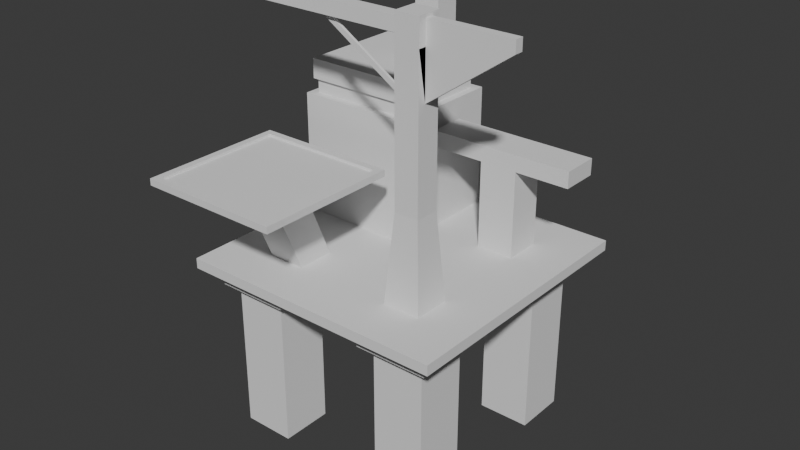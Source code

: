 # Source: OilRig.blend  (saved by Blender 4.1.23; exported with 4.5.12 LTS)
import bpy
from mathutils import Matrix  # noqa: F401  (used for matrix-valued properties, if any)

bpy.ops.wm.read_factory_settings(use_empty=True)
scene = bpy.context.scene
scene.name = 'Scene'

# ---- collections
col_collection = bpy.data.collections.new('Collection'); scene.collection.children.link(col_collection)

# ---- world
world_world = bpy.data.worlds.new('World'); scene.world = world_world
world_world.use_nodes = True; world_world.node_tree.nodes.clear()
_N = world_world.node_tree.nodes; _L = world_world.node_tree.links
n0 = _N.new('ShaderNodeOutputWorld'); n0.name = 'World Output'; n0.location = (300, 300)
n1 = _N.new('ShaderNodeBackground'); n1.name = 'Background'; n1.location = (10, 300)
n1.inputs[0].default_value = (0.05088, 0.05088, 0.05088, 1.0)
_L.new(n1.outputs[0], n0.inputs[0])
n0.is_active_output = True
world_world.color = (0.05088, 0.05088, 0.05088)
world_world.use_sun_shadow = False
world_world.sun_shadow_jitter_overblur = 0.0

# ---- meshes
me_cube_001 = bpy.data.meshes.new('Cube.001')
me_cube_001.from_pydata([(-1.0, -1.0, 0.001487), (-1.0, -1.0, 0.07809), (-1.0, 1.0, 0.001487), (-1.0, 1.0, 0.07809), (1.0, -1.0, 0.001487), (1.0, -1.0, 0.07809), (1.0, 1.0, 0.001487), (1.0, 1.0, 0.07809), (-1.0, 0.0, 0.001487), (0.0, 1.0, 0.001487), (1.0, 0.0, 0.001487), (0.0, -1.0, 0.001487), (0.0, 0.0, 0.001487), (0.3363, -0.3363, 0.001487), (0.8762, -0.3363, 0.001487), (0.8762, -0.8762, 0.001487), (0.3363, -0.8762, 0.001487), (-0.8762, -0.3363, 0.001487), (-0.3363, -0.3363, 0.001487), (-0.3363, -0.8762, 0.001487), (-0.8762, -0.8762, 0.001487), (-0.8762, 0.8762, 0.001487), (-0.3363, 0.8762, 0.001487), (-0.3363, 0.3363, 0.001487), (-0.8762, 0.3363, 0.001487), (0.3363, 0.8762, 0.001487), (0.8762, 0.8762, 0.001487), (0.8762, 0.3363, 0.001487), (0.3363, 0.3363, 0.001487), (0.8762, -0.3363, -0.1326), (0.3363, -0.3363, -0.1326), (0.3363, -0.8762, -0.1326), (0.8762, -0.8762, -0.1326), (-0.3363, -0.3363, -0.1326), (-0.8762, -0.3363, -0.1326), (-0.8762, -0.8762, -0.1326), (-0.3363, -0.8762, -0.1326), (-0.3363, 0.8762, -0.1326), (-0.8762, 0.8762, -0.1326), (-0.8762, 0.3363, -0.1326), (-0.3363, 0.3363, -0.1326), (0.8762, 0.8762, -0.1326), (0.3363, 0.8762, -0.1326), (0.3363, 0.3363, -0.1326), (0.8762, 0.3363, -0.1326), (-1.0, 0.0, 0.07809), (0.0, 1.0, 0.07809), (1.0, 0.0, 0.07809), (0.0, -1.0, 0.07809), (0.0, 0.0, 0.07809), (-0.06073, 0.9393, 0.07809), (-0.9393, 0.9393, 0.07809), (-0.9393, 0.06073, 0.07809), (-0.06073, 0.06073, 0.07809), (-0.9393, 0.9393, 0.9808), (-0.06073, 0.9393, 0.9808), (-0.06073, 0.06073, 0.9808), (-0.9393, 0.06073, 0.9808), (-0.3619, -0.3619, 0.07809), (-0.6381, -0.3619, 0.07809), (-0.6381, -0.6381, 0.07809), (-0.3619, -0.6381, 0.07809), (0.6381, -0.3619, 0.07809), (0.3619, -0.3619, 0.07809), (0.3619, -0.6381, 0.07809), (0.6381, -0.6381, 0.07809), (0.6381, 0.6381, 0.07809), (0.3619, 0.6381, 0.07809), (0.3619, 0.3619, 0.07809), (0.6381, 0.3619, 0.07809), (-0.6381, -0.6213, 0.7175), (-0.3619, -0.6213, 0.7175), (-0.3619, -0.8975, 0.7175), (-0.6381, -0.8975, 0.7175), (0.3619, 0.6381, 0.7175), (0.6381, 0.6381, 0.7175), (0.6381, 0.3619, 0.7175), (0.3619, 0.3619, 0.7175), (-1.027, -0.2328, 0.7175), (0.02661, -0.2328, 0.7175), (0.02661, -1.286, 0.7175), (-1.027, -1.286, 0.7175), (-1.027, -0.2328, 0.7657), (0.02661, -0.2328, 0.7657), (0.02661, -1.286, 0.7657), (-1.027, -1.286, 0.7657), (-0.8801, 0.8801, 0.9808), (-0.1199, 0.8801, 0.9808), (-0.1199, 0.1199, 0.9808), (-0.8801, 0.1199, 0.9808), (-0.8801, 0.8801, 1.085), (-0.1199, 0.8801, 1.085), (-0.1199, 0.1199, 1.085), (-0.8801, 0.1199, 1.085), (-0.9033, 0.9033, 1.085), (-0.09674, 0.9033, 1.085), (-0.09674, 0.09674, 1.085), (-0.9033, 0.09674, 1.085), (-0.9033, 0.9033, 1.232), (-0.09674, 0.9033, 1.232), (-0.09674, 0.09674, 1.232), (-0.9033, 0.09674, 1.232), (-0.03686, 0.6381, 0.7175), (1.037, 0.6381, 0.7175), (1.037, 0.3619, 0.7175), (-0.03686, 0.3619, 0.7175), (-0.03686, 0.6381, 0.8367), (1.037, 0.6381, 0.8367), (1.037, 0.3619, 0.8367), (-0.03686, 0.3619, 0.8367), (0.4102, -0.4102, 1.78), (0.5898, -0.4102, 1.78), (0.5898, -0.5898, 1.78), (0.4102, -0.5898, 1.78), (0.4102, -0.4102, 1.78), (0.5898, -0.4102, 1.78), (0.5898, -0.5898, 1.78), (0.4102, -0.5898, 1.78), (0.4102, -0.4102, 1.78), (0.5898, -0.4102, 1.78), (0.5898, -0.5898, 1.78), (0.4102, -0.5898, 1.78), (0.4102, -0.4102, 1.969), (0.5898, -0.4102, 1.969), (0.5898, -0.5898, 1.969), (0.4102, -0.5898, 1.969), (0.4102, -0.4525, 1.824), (0.4102, -0.5475, 1.824), (0.4102, -0.4525, 1.924), (0.4102, -0.5475, 1.924), (-0.7552, -0.4525, 1.824), (-0.7552, -0.5475, 1.824), (-0.7552, -0.4525, 1.924), (-0.7552, -0.5475, 1.924), (-0.155, -0.4905, 1.824), (-0.155, -0.5095, 1.824), (-0.19, -0.4905, 1.824), (-0.19, -0.5095, 1.824), (-0.1631, -0.4905, 1.823), (-0.1631, -0.5095, 1.823), (-0.1818, -0.4905, 1.793), (-0.1818, -0.5095, 1.793), (0.4398, -0.4905, 1.441), (0.4398, -0.5095, 1.441), (0.4211, -0.4905, 1.411), (0.4211, -0.5095, 1.411), (-0.4065, 0.8038, 1.232), (-0.2085, 0.8038, 1.232), (-0.2085, 0.6058, 1.232), (-0.4065, 0.6058, 1.232), (-0.4065, 0.8038, 1.921), (-0.2085, 0.8038, 1.921), (-0.2085, 0.6058, 1.921), (-0.4065, 0.6058, 1.921), (-0.3714, 0.7686, 1.921), (-0.2437, 0.7686, 1.921), (-0.2437, 0.6409, 1.921), (-0.3714, 0.6409, 1.921), (-0.3714, 0.7686, 1.358), (-0.2437, 0.7686, 1.358), (-0.2437, 0.6409, 1.358), (-0.3714, 0.6409, 1.358), (-0.9774, -0.282, 0.7657), (-0.02263, -0.282, 0.7657), (-0.02263, -1.237, 0.7657), (-0.9774, -1.237, 0.7657), (-0.9774, -0.282, 0.7473), (-0.02263, -0.282, 0.7473), (-0.02263, -1.237, 0.7473), (-0.9774, -1.237, 0.7473), (0.8762, -0.3363, -0.1326), (0.7995, -0.4129, -0.192), (0.4129, -0.4129, -0.192), (0.3363, -0.3363, -0.1326), (0.4129, -0.7995, -0.192), (0.3363, -0.8762, -0.1326), (0.8762, -0.8762, -0.1326), (0.7995, -0.7995, -0.192), (-0.3363, -0.3363, -0.1326), (-0.4129, -0.4129, -0.192), (-0.7995, -0.4129, -0.192), (-0.8762, -0.3363, -0.1326), (-0.7995, -0.7995, -0.192), (-0.8762, -0.8762, -0.1326), (-0.3363, -0.8762, -0.1326), (-0.4129, -0.7995, -0.192), (-0.3363, 0.8762, -0.1326), (-0.4129, 0.7995, -0.192), (-0.7995, 0.7995, -0.192), (-0.8762, 0.8762, -0.1326), (-0.7995, 0.4129, -0.192), (-0.8762, 0.3363, -0.1326), (-0.3363, 0.3363, -0.1326), (-0.4129, 0.4129, -0.192), (0.8762, 0.8762, -0.1326), (0.7995, 0.7995, -0.192), (0.4129, 0.7995, -0.192), (0.3363, 0.8762, -0.1326), (0.4129, 0.4129, -0.192), (0.3363, 0.3363, -0.1326), (0.8762, 0.3363, -0.1326), (0.7995, 0.4129, -0.192), (-0.5, 0.9393, 0.07809), (-0.9393, 0.5, 0.07809), (-0.5, 0.9393, 0.9808), (-0.9393, 0.5, 0.9808), (-0.9393, 0.9393, 0.5295), (-0.06073, 0.9393, 0.5295), (-0.9393, 0.06073, 0.5295), (-0.9393, 0.5, 0.5295), (-0.5, 0.9393, 0.5295), (-0.2804, 0.9393, 0.07809), (-0.9393, 0.7196, 0.07809), (-0.2804, 0.9393, 0.9808), (-0.9393, 0.7196, 0.9808), (-0.9393, 0.9393, 0.7551), (-0.06073, 0.9393, 0.3038), (-0.9393, 0.06073, 0.3038), (-0.7196, 0.9393, 0.07809), (-0.9393, 0.2804, 0.07809), (-0.7196, 0.9393, 0.9808), (-0.9393, 0.2804, 0.9808), (-0.9393, 0.9393, 0.3038), (-0.06073, 0.9393, 0.7551), (-0.9393, 0.06073, 0.7551), (-0.9393, 0.5, 0.7551), (-0.9393, 0.5, 0.3038), (-0.9393, 0.7196, 0.5295), (-0.9393, 0.2804, 0.5295), (-0.5, 0.9393, 0.7551), (-0.5, 0.9393, 0.3038), (-0.2804, 0.9393, 0.5295), (-0.7196, 0.9393, 0.5295), (-0.7196, 0.9393, 0.3038), (-0.2804, 0.9393, 0.3038), (-0.2804, 0.9393, 0.7551), (-0.9393, 0.2804, 0.3038), (-0.9393, 0.7196, 0.3038), (-0.9393, 0.7196, 0.7551), (-0.9393, 0.2804, 0.7551), (-0.7196, 0.9393, 0.7551), (-0.8, 0.9393, 0.7785), (-0.8589, 0.9393, 0.7785), (-0.8589, 0.9393, 0.8314), (-0.8, 0.9393, 0.8314), (-0.9393, 0.2, 0.7785), (-0.9393, 0.1411, 0.7785), (-0.9393, 0.1411, 0.8314), (-0.9393, 0.2, 0.8314), (-0.9393, 0.6393, 0.7785), (-0.9393, 0.5803, 0.7785), (-0.9393, 0.5803, 0.8314), (-0.9393, 0.6393, 0.8314), (-0.9393, 0.6393, 0.4112), (-0.9393, 0.5803, 0.4112), (-0.9393, 0.5803, 0.4641), (-0.9393, 0.6393, 0.4641), (-0.9393, 0.2, 0.4112), (-0.9393, 0.1411, 0.4112), (-0.9393, 0.1411, 0.4641), (-0.9393, 0.2, 0.4641), (-0.3607, 0.9393, 0.7785), (-0.4197, 0.9393, 0.7785), (-0.4197, 0.9393, 0.8314), (-0.3607, 0.9393, 0.8314), (-0.3607, 0.9393, 0.4112), (-0.4197, 0.9393, 0.4112), (-0.4197, 0.9393, 0.4641), (-0.3607, 0.9393, 0.4641), (-0.8, 0.9393, 0.4112), (-0.8589, 0.9393, 0.4112), (-0.8589, 0.9393, 0.4641), (-0.8, 0.9393, 0.4641), (-0.5803, 0.9393, 0.4112), (-0.6393, 0.9393, 0.4112), (-0.6393, 0.9393, 0.4641), (-0.5803, 0.9393, 0.4641), (-0.5803, 0.9393, 0.2275), (-0.6393, 0.9393, 0.2275), (-0.6393, 0.9393, 0.2804), (-0.5803, 0.9393, 0.2804), (-0.8, 0.9393, 0.2275), (-0.8589, 0.9393, 0.2275), (-0.8589, 0.9393, 0.2804), (-0.8, 0.9393, 0.2804), (-0.1411, 0.9393, 0.4112), (-0.2, 0.9393, 0.4112), (-0.2, 0.9393, 0.4641), (-0.1411, 0.9393, 0.4641), (-0.1411, 0.9393, 0.2275), (-0.2, 0.9393, 0.2275), (-0.2, 0.9393, 0.2804), (-0.1411, 0.9393, 0.2804), (-0.3607, 0.9393, 0.2275), (-0.4197, 0.9393, 0.2275), (-0.4197, 0.9393, 0.2804), (-0.3607, 0.9393, 0.2804), (-0.1411, 0.9393, 0.7785), (-0.2, 0.9393, 0.7785), (-0.2, 0.9393, 0.8314), (-0.1411, 0.9393, 0.8314), (-0.1411, 0.9393, 0.5948), (-0.2, 0.9393, 0.5948), (-0.2, 0.9393, 0.6478), (-0.1411, 0.9393, 0.6478), (-0.3607, 0.9393, 0.5948), (-0.4197, 0.9393, 0.5948), (-0.4197, 0.9393, 0.6478), (-0.3607, 0.9393, 0.6478), (-0.9393, 0.4197, 0.4112), (-0.9393, 0.3607, 0.4112), (-0.9393, 0.3607, 0.4641), (-0.9393, 0.4197, 0.4641), (-0.9393, 0.4197, 0.2275), (-0.9393, 0.3607, 0.2275), (-0.9393, 0.3607, 0.2804), (-0.9393, 0.4197, 0.2804), (-0.9393, 0.2, 0.2275), (-0.9393, 0.1411, 0.2275), (-0.9393, 0.1411, 0.2804), (-0.9393, 0.2, 0.2804), (-0.9393, 0.8589, 0.4112), (-0.9393, 0.8, 0.4112), (-0.9393, 0.8, 0.4641), (-0.9393, 0.8589, 0.4641), (-0.9393, 0.8589, 0.2275), (-0.9393, 0.8, 0.2275), (-0.9393, 0.8, 0.2804), (-0.9393, 0.8589, 0.2804), (-0.9393, 0.6393, 0.2275), (-0.9393, 0.5803, 0.2275), (-0.9393, 0.5803, 0.2804), (-0.9393, 0.6393, 0.2804), (-0.9393, 0.8589, 0.7785), (-0.9393, 0.8, 0.7785), (-0.9393, 0.8, 0.8314), (-0.9393, 0.8589, 0.8314), (-0.9393, 0.8589, 0.5948), (-0.9393, 0.8, 0.5948), (-0.9393, 0.8, 0.6478), (-0.9393, 0.8589, 0.6478), (-0.9393, 0.6393, 0.5948), (-0.9393, 0.5803, 0.5948), (-0.9393, 0.5803, 0.6478), (-0.9393, 0.6393, 0.6478), (-0.9393, 0.4197, 0.7785), (-0.9393, 0.3607, 0.7785), (-0.9393, 0.3607, 0.8314), (-0.9393, 0.4197, 0.8314), (-0.9393, 0.4197, 0.5948), (-0.9393, 0.3607, 0.5948), (-0.9393, 0.3607, 0.6478), (-0.9393, 0.4197, 0.6478), (-0.9393, 0.2, 0.5948), (-0.9393, 0.1411, 0.5948), (-0.9393, 0.1411, 0.6478), (-0.9393, 0.2, 0.6478), (-0.5803, 0.9393, 0.7785), (-0.6393, 0.9393, 0.7785), (-0.6393, 0.9393, 0.8314), (-0.5803, 0.9393, 0.8314), (-0.5803, 0.9393, 0.5948), (-0.6393, 0.9393, 0.5948), (-0.6393, 0.9393, 0.6478), (-0.5803, 0.9393, 0.6478), (-0.8, 0.9393, 0.5948), (-0.8589, 0.9393, 0.5948), (-0.8589, 0.9393, 0.6478), (-0.8, 0.9393, 0.6478), (-0.8589, 0.9393, 0.7785), (-0.8, 0.9393, 0.7785), (-0.8, 0.9393, 0.8314), (-0.8589, 0.9393, 0.8314), (-0.9393, 0.1411, 0.7785), (-0.9393, 0.2, 0.7785), (-0.9393, 0.2, 0.8314), (-0.9393, 0.1411, 0.8314), (-0.9393, 0.5803, 0.7785), (-0.9393, 0.6393, 0.7785), (-0.9393, 0.6393, 0.8314), (-0.9393, 0.5803, 0.8314), (-0.9393, 0.5803, 0.4112), (-0.9393, 0.6393, 0.4112), (-0.9393, 0.6393, 0.4641), (-0.9393, 0.5803, 0.4641), (-0.9393, 0.1411, 0.4112), (-0.9393, 0.2, 0.4112), (-0.9393, 0.2, 0.4641), (-0.9393, 0.1411, 0.4641), (-0.4197, 0.9393, 0.7785), (-0.3607, 0.9393, 0.7785), (-0.3607, 0.9393, 0.8314), (-0.4197, 0.9393, 0.8314), (-0.4197, 0.9393, 0.4112), (-0.3607, 0.9393, 0.4112), (-0.3607, 0.9393, 0.4641), (-0.4197, 0.9393, 0.4641), (-0.8589, 0.9393, 0.4112), (-0.8, 0.9393, 0.4112), (-0.8, 0.9393, 0.4641), (-0.8589, 0.9393, 0.4641), (-0.6393, 0.9393, 0.4112), (-0.5803, 0.9393, 0.4112), (-0.5803, 0.9393, 0.4641), (-0.6393, 0.9393, 0.4641), (-0.6393, 0.9393, 0.2275), (-0.5803, 0.9393, 0.2275), (-0.5803, 0.9393, 0.2804), (-0.6393, 0.9393, 0.2804), (-0.8589, 0.9393, 0.2275), (-0.8, 0.9393, 0.2275), (-0.8, 0.9393, 0.2804), (-0.8589, 0.9393, 0.2804), (-0.2, 0.9393, 0.4112), (-0.1411, 0.9393, 0.4112), (-0.1411, 0.9393, 0.4641), (-0.2, 0.9393, 0.4641), (-0.2, 0.9393, 0.2275), (-0.1411, 0.9393, 0.2275), (-0.1411, 0.9393, 0.2804), (-0.2, 0.9393, 0.2804), (-0.4197, 0.9393, 0.2275), (-0.3607, 0.9393, 0.2275), (-0.3607, 0.9393, 0.2804), (-0.4197, 0.9393, 0.2804), (-0.2, 0.9393, 0.7785), (-0.1411, 0.9393, 0.7785), (-0.1411, 0.9393, 0.8314), (-0.2, 0.9393, 0.8314), (-0.2, 0.9393, 0.5948), (-0.1411, 0.9393, 0.5948), (-0.1411, 0.9393, 0.6478), (-0.2, 0.9393, 0.6478), (-0.4197, 0.9393, 0.5948), (-0.3607, 0.9393, 0.5948), (-0.3607, 0.9393, 0.6478), (-0.4197, 0.9393, 0.6478), (-0.9393, 0.3607, 0.4112), (-0.9393, 0.4197, 0.4112), (-0.9393, 0.4197, 0.4641), (-0.9393, 0.3607, 0.4641), (-0.9393, 0.3607, 0.2275), (-0.9393, 0.4197, 0.2275), (-0.9393, 0.4197, 0.2804), (-0.9393, 0.3607, 0.2804), (-0.9393, 0.1411, 0.2275), (-0.9393, 0.2, 0.2275), (-0.9393, 0.2, 0.2804), (-0.9393, 0.1411, 0.2804), (-0.9393, 0.8, 0.4112), (-0.9393, 0.8589, 0.4112), (-0.9393, 0.8589, 0.4641), (-0.9393, 0.8, 0.4641), (-0.9393, 0.8, 0.2275), (-0.9393, 0.8589, 0.2275), (-0.9393, 0.8589, 0.2804), (-0.9393, 0.8, 0.2804), (-0.9393, 0.5803, 0.2275), (-0.9393, 0.6393, 0.2275), (-0.9393, 0.6393, 0.2804), (-0.9393, 0.5803, 0.2804), (-0.9393, 0.8, 0.7785), (-0.9393, 0.8589, 0.7785), (-0.9393, 0.8589, 0.8314), (-0.9393, 0.8, 0.8314), (-0.9393, 0.8, 0.5948), (-0.9393, 0.8589, 0.5948), (-0.9393, 0.8589, 0.6478), (-0.9393, 0.8, 0.6478), (-0.9393, 0.5803, 0.5948), (-0.9393, 0.6393, 0.5948), (-0.9393, 0.6393, 0.6478), (-0.9393, 0.5803, 0.6478), (-0.9393, 0.3607, 0.7785), (-0.9393, 0.4197, 0.7785), (-0.9393, 0.4197, 0.8314), (-0.9393, 0.3607, 0.8314), (-0.9393, 0.3607, 0.5948), (-0.9393, 0.4197, 0.5948), (-0.9393, 0.4197, 0.6478), (-0.9393, 0.3607, 0.6478), (-0.9393, 0.1411, 0.5948), (-0.9393, 0.2, 0.5948), (-0.9393, 0.2, 0.6478), (-0.9393, 0.1411, 0.6478), (-0.6393, 0.9393, 0.7785), (-0.5803, 0.9393, 0.7785), (-0.5803, 0.9393, 0.8314), (-0.6393, 0.9393, 0.8314), (-0.6393, 0.9393, 0.5948), (-0.5803, 0.9393, 0.5948), (-0.5803, 0.9393, 0.6478), (-0.6393, 0.9393, 0.6478), (-0.8589, 0.9393, 0.5948), (-0.8, 0.9393, 0.5948), (-0.8, 0.9393, 0.6478), (-0.8589, 0.9393, 0.6478), (-0.8448, 0.9251, 0.7785), (-0.7858, 0.9251, 0.7785), (-0.7858, 0.9251, 0.8314), (-0.8448, 0.9251, 0.8314), (-0.9251, 0.1269, 0.7785), (-0.9251, 0.1859, 0.7785), (-0.9251, 0.1859, 0.8314), (-0.9251, 0.1269, 0.8314), (-0.9251, 0.5662, 0.7785), (-0.9251, 0.6251, 0.7785), (-0.9251, 0.6251, 0.8314), (-0.9251, 0.5662, 0.8314), (-0.9251, 0.5662, 0.4112), (-0.9251, 0.6251, 0.4112), (-0.9251, 0.6251, 0.4641), (-0.9251, 0.5662, 0.4641), (-0.9251, 0.1269, 0.4112), (-0.9251, 0.1859, 0.4112), (-0.9251, 0.1859, 0.4641), (-0.9251, 0.1269, 0.4641), (-0.4055, 0.9251, 0.7785), (-0.3465, 0.9251, 0.7785), (-0.3465, 0.9251, 0.8314), (-0.4055, 0.9251, 0.8314), (-0.4055, 0.9251, 0.4112), (-0.3465, 0.9251, 0.4112), (-0.3465, 0.9251, 0.4641), (-0.4055, 0.9251, 0.4641), (-0.8448, 0.9251, 0.4112), (-0.7858, 0.9251, 0.4112), (-0.7858, 0.9251, 0.4641), (-0.8448, 0.9251, 0.4641), (-0.6251, 0.9251, 0.4112), (-0.5662, 0.9251, 0.4112), (-0.5662, 0.9251, 0.4641), (-0.6251, 0.9251, 0.4641), (-0.6251, 0.9251, 0.2275), (-0.5662, 0.9251, 0.2275), (-0.5662, 0.9251, 0.2804), (-0.6251, 0.9251, 0.2804), (-0.8448, 0.9251, 0.2275), (-0.7858, 0.9251, 0.2275), (-0.7858, 0.9251, 0.2804), (-0.8448, 0.9251, 0.2804), (-0.1859, 0.9251, 0.4112), (-0.1269, 0.9251, 0.4112), (-0.1269, 0.9251, 0.4641), (-0.1859, 0.9251, 0.4641), (-0.1859, 0.9251, 0.2275), (-0.1269, 0.9251, 0.2275), (-0.1269, 0.9251, 0.2804), (-0.1859, 0.9251, 0.2804), (-0.4055, 0.9251, 0.2275), (-0.3465, 0.9251, 0.2275), (-0.3465, 0.9251, 0.2804), (-0.4055, 0.9251, 0.2804), (-0.1859, 0.9251, 0.7785), (-0.1269, 0.9251, 0.7785), (-0.1269, 0.9251, 0.8314), (-0.1859, 0.9251, 0.8314), (-0.1859, 0.9251, 0.5948), (-0.1269, 0.9251, 0.5948), (-0.1269, 0.9251, 0.6478), (-0.1859, 0.9251, 0.6478), (-0.4055, 0.9251, 0.5948), (-0.3465, 0.9251, 0.5948), (-0.3465, 0.9251, 0.6478), (-0.4055, 0.9251, 0.6478), (-0.9251, 0.3465, 0.4112), (-0.9251, 0.4055, 0.4112), (-0.9251, 0.4055, 0.4641), (-0.9251, 0.3465, 0.4641), (-0.9251, 0.3465, 0.2275), (-0.9251, 0.4055, 0.2275), (-0.9251, 0.4055, 0.2804), (-0.9251, 0.3465, 0.2804), (-0.9251, 0.1269, 0.2275), (-0.9251, 0.1859, 0.2275), (-0.9251, 0.1859, 0.2804), (-0.9251, 0.1269, 0.2804), (-0.9251, 0.7858, 0.4112), (-0.9251, 0.8448, 0.4112), (-0.9251, 0.8448, 0.4641), (-0.9251, 0.7858, 0.4641), (-0.9251, 0.7858, 0.2275), (-0.9251, 0.8448, 0.2275), (-0.9251, 0.8448, 0.2804), (-0.9251, 0.7858, 0.2804), (-0.9251, 0.5662, 0.2275), (-0.9251, 0.6251, 0.2275), (-0.9251, 0.6251, 0.2804), (-0.9251, 0.5662, 0.2804), (-0.9251, 0.7858, 0.7785), (-0.9251, 0.8448, 0.7785), (-0.9251, 0.8448, 0.8314), (-0.9251, 0.7858, 0.8314), (-0.9251, 0.7858, 0.5948), (-0.9251, 0.8448, 0.5948), (-0.9251, 0.8448, 0.6478), (-0.9251, 0.7858, 0.6478), (-0.9251, 0.5662, 0.5948), (-0.9251, 0.6251, 0.5948), (-0.9251, 0.6251, 0.6478), (-0.9251, 0.5662, 0.6478), (-0.9251, 0.3465, 0.7785), (-0.9251, 0.4055, 0.7785), (-0.9251, 0.4055, 0.8314), (-0.9251, 0.3465, 0.8314), (-0.9251, 0.3465, 0.5948), (-0.9251, 0.4055, 0.5948), (-0.9251, 0.4055, 0.6478), (-0.9251, 0.3465, 0.6478), (-0.9251, 0.1269, 0.5948), (-0.9251, 0.1859, 0.5948), (-0.9251, 0.1859, 0.6478), (-0.9251, 0.1269, 0.6478), (-0.6251, 0.9251, 0.7785), (-0.5662, 0.9251, 0.7785), (-0.5662, 0.9251, 0.8314), (-0.6251, 0.9251, 0.8314), (-0.6251, 0.9251, 0.5948), (-0.5662, 0.9251, 0.5948), (-0.5662, 0.9251, 0.6478), (-0.6251, 0.9251, 0.6478), (-0.8448, 0.9251, 0.5948), (-0.7858, 0.9251, 0.5948), (-0.7858, 0.9251, 0.6478), (-0.8448, 0.9251, 0.6478), (0.5898, -0.4102, 1.78), (0.5898, -0.5898, 1.78), (0.5898, -0.4102, 1.969), (0.5898, -0.5898, 1.969), (0.5898, -0.4102, 1.78), (0.5898, -0.5898, 1.78), (0.5898, -0.4102, 1.969), (0.5898, -0.5898, 1.969), (0.5898, -0.531, 1.441), (0.5898, -0.469, 1.441), (0.5898, -0.469, 1.944), (0.5898, -0.531, 1.944)], [], [(0, 1, 45, 3, 2, 8), (2, 3, 46, 7, 6, 9), (6, 7, 47, 5, 4, 10), (4, 5, 48, 1, 0, 11), (22, 23, 40, 37), (15, 16, 31, 32), (28, 25, 42, 43), (18, 19, 36, 33), (12, 10, 14, 13), (10, 4, 15, 14), (4, 11, 16, 15), (11, 12, 13, 16), (8, 12, 18, 17), (12, 11, 19, 18), (11, 0, 20, 19), (0, 8, 17, 20), (2, 9, 22, 21), (9, 12, 23, 22), (12, 8, 24, 23), (8, 2, 21, 24), (9, 6, 26, 25), (6, 10, 27, 26), (10, 12, 28, 27), (12, 9, 25, 28), (31, 30, 173, 175), (38, 37, 186, 189), (43, 42, 197, 199), (19, 20, 35, 36), (26, 27, 44, 41), (23, 24, 39, 40), (27, 28, 43, 44), (13, 14, 29, 30), (17, 18, 33, 34), (16, 13, 30, 31), (21, 22, 37, 38), (20, 17, 34, 35), (25, 26, 41, 42), (14, 15, 32, 29), (24, 21, 38, 39), (333, 334, 461, 462), (46, 3, 51, 218, 202, 211, 50), (3, 45, 52, 219, 203, 212, 51), (45, 49, 53, 52), (49, 46, 50, 53), (56, 55, 87, 88), (52, 53, 56, 57, 224, 208, 217), (53, 50, 216, 207, 223, 55, 56), (284, 281, 410, 411), (49, 45, 59, 58), (45, 1, 60, 59), (1, 48, 61, 60), (48, 49, 58, 61), (47, 49, 63, 62), (49, 48, 64, 63), (48, 5, 65, 64), (5, 47, 62, 65), (7, 46, 67, 66), (46, 49, 68, 67), (49, 47, 69, 68), (47, 7, 66, 69), (70, 73, 81, 78), (75, 74, 102, 103), (67, 68, 77, 74), (79, 78, 82, 83), (71, 70, 78, 79), (73, 72, 80, 81), (72, 71, 79, 80), (82, 85, 165, 162), (81, 80, 84, 85), (80, 79, 83, 84), (78, 81, 85, 82), (86, 89, 93, 90), (54, 214, 205, 221, 57, 89, 86), (55, 213, 204, 220, 54, 86, 87), (57, 56, 88, 89), (93, 92, 96, 97), (87, 86, 90, 91), (89, 88, 92, 93), (88, 87, 91, 92), (96, 95, 99, 100), (92, 91, 95, 96), (90, 93, 97, 94), (91, 90, 94, 95), (98, 101, 149, 146), (94, 97, 101, 98), (95, 94, 98, 99), (97, 96, 100, 101), (102, 105, 109, 106), (77, 76, 104, 105), (76, 75, 103, 104), (74, 77, 105, 102), (107, 106, 109, 108), (103, 102, 106, 107), (105, 104, 108, 109), (104, 103, 107, 108), (110, 113, 117, 114), (116, 115, 119, 120), (111, 110, 114, 115), (113, 112, 116, 117), (112, 111, 115, 116), (118, 121, 127, 126), (114, 117, 121, 118), (115, 114, 118, 119), (117, 116, 120, 121), (123, 122, 125, 124), (119, 118, 122, 123), (121, 120, 124, 125), (119, 123, 627, 625), (129, 128, 132, 133), (122, 118, 126, 128), (121, 125, 129, 127), (125, 122, 128, 129), (130, 131, 133, 132), (127, 129, 133, 131), (131, 130, 136, 137), (128, 126, 130, 132), (136, 134, 138, 140), (130, 126, 134, 136), (126, 127, 135, 134), (127, 131, 137, 135), (139, 141, 145, 143), (137, 136, 140, 141), (135, 137, 141, 139), (134, 135, 139, 138), (142, 143, 145, 144), (138, 139, 143, 142), (140, 138, 142, 144), (141, 140, 144, 145), (99, 98, 146, 147), (101, 100, 148, 149), (100, 99, 147, 148), (150, 153, 157, 154), (157, 156, 160, 161), (151, 150, 154, 155), (153, 152, 156, 157), (152, 151, 155, 156), (159, 158, 161, 160), (156, 155, 159, 160), (154, 157, 161, 158), (155, 154, 158, 159), (163, 162, 166, 167), (83, 82, 162, 163), (85, 84, 164, 165), (84, 83, 163, 164), (167, 166, 169, 168), (165, 164, 168, 169), (164, 163, 167, 168), (162, 165, 169, 166), (29, 32, 176, 170), (33, 36, 184, 178), (37, 40, 192, 186), (41, 44, 200, 194), (32, 31, 175, 176), (40, 39, 191, 192), (30, 29, 170, 173), (39, 38, 189, 191), (34, 33, 178, 181), (42, 41, 194, 197), (36, 35, 183, 184), (44, 43, 199, 200), (35, 34, 181, 183), (171, 172, 173, 170), (172, 174, 175, 173), (177, 171, 170, 176), (174, 177, 176, 175), (179, 180, 181, 178), (180, 182, 183, 181), (178, 184, 185, 179), (182, 185, 184, 183), (187, 188, 189, 186), (188, 190, 191, 189), (186, 192, 193, 187), (192, 191, 190, 193), (195, 196, 197, 194), (196, 198, 199, 197), (201, 195, 194, 200), (200, 199, 198, 201), (359, 360, 487, 488), (281, 282, 409, 410), (358, 359, 488, 485), (307, 308, 435, 436), (360, 357, 486, 487), (306, 307, 436, 433), (255, 256, 383, 384), (357, 358, 485, 486), (308, 305, 434, 435), (254, 255, 384, 381), (305, 306, 433, 434), (256, 253, 382, 383), (331, 332, 459, 460), (253, 254, 381, 382), (330, 331, 460, 457), (279, 280, 407, 408), (332, 329, 458, 459), (278, 279, 408, 405), (329, 330, 457, 458), (280, 277, 406, 407), (355, 356, 483, 484), (277, 278, 405, 406), (354, 355, 484, 481), (303, 304, 431, 432), (356, 353, 482, 483), (302, 303, 432, 429), (251, 252, 379, 380), (353, 354, 481, 482), (304, 301, 430, 431), (250, 251, 380, 377), (240, 215, 242, 241), (215, 54, 243, 242), (54, 220, 244, 243), (220, 240, 241, 244), (239, 224, 246, 245), (224, 57, 247, 246), (57, 221, 248, 247), (221, 239, 245, 248), (238, 225, 250, 249), (225, 205, 251, 250), (205, 214, 252, 251), (214, 238, 249, 252), (237, 226, 254, 253), (226, 209, 255, 254), (209, 227, 256, 255), (227, 237, 253, 256), (236, 217, 258, 257), (217, 208, 259, 258), (208, 228, 260, 259), (228, 236, 257, 260), (235, 229, 262, 261), (229, 204, 263, 262), (204, 213, 264, 263), (213, 235, 261, 264), (234, 230, 266, 265), (230, 210, 267, 266), (210, 231, 268, 267), (231, 234, 265, 268), (233, 222, 270, 269), (222, 206, 271, 270), (206, 232, 272, 271), (232, 233, 269, 272), (230, 233, 274, 273), (233, 232, 275, 274), (232, 210, 276, 275), (210, 230, 273, 276), (202, 218, 278, 277), (218, 233, 279, 278), (233, 230, 280, 279), (230, 202, 277, 280), (218, 51, 282, 281), (51, 222, 283, 282), (222, 233, 284, 283), (233, 218, 281, 284), (216, 234, 286, 285), (234, 231, 287, 286), (231, 207, 288, 287), (207, 216, 285, 288), (50, 211, 290, 289), (211, 234, 291, 290), (234, 216, 292, 291), (216, 50, 289, 292), (211, 202, 294, 293), (202, 230, 295, 294), (230, 234, 296, 295), (234, 211, 293, 296), (223, 235, 298, 297), (235, 213, 299, 298), (213, 55, 300, 299), (55, 223, 297, 300), (207, 231, 302, 301), (231, 235, 303, 302), (235, 223, 304, 303), (223, 207, 301, 304), (231, 210, 306, 305), (210, 229, 307, 306), (229, 235, 308, 307), (235, 231, 305, 308), (226, 236, 310, 309), (236, 228, 311, 310), (228, 209, 312, 311), (209, 226, 309, 312), (203, 219, 314, 313), (219, 236, 315, 314), (236, 226, 316, 315), (226, 203, 313, 316), (219, 52, 318, 317), (52, 217, 319, 318), (217, 236, 320, 319), (236, 219, 317, 320), (222, 237, 322, 321), (237, 227, 323, 322), (227, 206, 324, 323), (206, 222, 321, 324), (51, 212, 326, 325), (212, 237, 327, 326), (237, 222, 328, 327), (222, 51, 325, 328), (212, 203, 330, 329), (203, 226, 331, 330), (226, 237, 332, 331), (237, 212, 329, 332), (215, 238, 334, 333), (238, 214, 335, 334), (214, 54, 336, 335), (54, 215, 333, 336), (206, 227, 338, 337), (227, 238, 339, 338), (238, 215, 340, 339), (215, 206, 337, 340), (227, 209, 342, 341), (209, 225, 343, 342), (225, 238, 344, 343), (238, 227, 341, 344), (225, 239, 346, 345), (239, 221, 347, 346), (221, 205, 348, 347), (205, 225, 345, 348), (209, 228, 350, 349), (228, 239, 351, 350), (239, 225, 352, 351), (225, 209, 349, 352), (228, 208, 354, 353), (208, 224, 355, 354), (224, 239, 356, 355), (239, 228, 353, 356), (229, 240, 358, 357), (240, 220, 359, 358), (220, 204, 360, 359), (204, 229, 357, 360), (210, 232, 362, 361), (232, 240, 363, 362), (240, 229, 364, 363), (229, 210, 361, 364), (232, 206, 366, 365), (206, 215, 367, 366), (215, 240, 368, 367), (240, 232, 365, 368), (452, 451, 579, 580), (400, 399, 527, 528), (449, 452, 580, 577), (397, 400, 528, 525), (451, 450, 578, 579), (399, 398, 526, 527), (450, 449, 577, 578), (398, 397, 525, 526), (448, 447, 575, 576), (396, 395, 523, 524), (445, 448, 576, 573), (393, 396, 524, 521), (447, 446, 574, 575), (395, 394, 522, 523), (446, 445, 573, 574), (496, 495, 623, 624), (394, 393, 521, 522), (444, 443, 571, 572), (493, 496, 624, 621), (392, 391, 519, 520), (441, 444, 572, 569), (495, 494, 622, 623), (389, 392, 520, 517), (443, 442, 570, 571), (494, 493, 621, 622), (391, 390, 518, 519), (442, 441, 569, 570), (492, 491, 619, 620), (390, 389, 517, 518), (440, 439, 567, 568), (489, 492, 620, 617), (388, 387, 515, 516), (282, 283, 412, 409), (336, 333, 462, 463), (283, 284, 411, 412), (334, 335, 464, 461), (257, 258, 385, 386), (335, 336, 463, 464), (260, 257, 386, 387), (309, 310, 437, 438), (258, 259, 388, 385), (312, 309, 438, 439), (361, 362, 489, 490), (259, 260, 387, 388), (310, 311, 440, 437), (364, 361, 490, 491), (311, 312, 439, 440), (362, 363, 492, 489), (285, 286, 413, 414), (363, 364, 491, 492), (288, 285, 414, 415), (337, 338, 465, 466), (286, 287, 416, 413), (340, 337, 466, 467), (287, 288, 415, 416), (338, 339, 468, 465), (261, 262, 389, 390), (339, 340, 467, 468), (264, 261, 390, 391), (313, 314, 441, 442), (262, 263, 392, 389), (316, 313, 442, 443), (365, 366, 493, 494), (263, 264, 391, 392), (314, 315, 444, 441), (368, 365, 494, 495), (315, 316, 443, 444), (366, 367, 496, 493), (289, 290, 417, 418), (367, 368, 495, 496), (292, 289, 418, 419), (341, 342, 469, 470), (290, 291, 420, 417), (344, 341, 470, 471), (291, 292, 419, 420), (342, 343, 472, 469), (265, 266, 393, 394), (343, 344, 471, 472), (268, 265, 394, 395), (317, 318, 445, 446), (266, 267, 396, 393), (320, 317, 446, 447), (267, 268, 395, 396), (318, 319, 448, 445), (241, 242, 369, 370), (319, 320, 447, 448), (244, 241, 370, 371), (293, 294, 421, 422), (242, 243, 372, 369), (296, 293, 422, 423), (345, 346, 473, 474), (243, 244, 371, 372), (294, 295, 424, 421), (348, 345, 474, 475), (295, 296, 423, 424), (346, 347, 476, 473), (269, 270, 397, 398), (347, 348, 475, 476), (272, 269, 398, 399), (321, 322, 449, 450), (270, 271, 400, 397), (324, 321, 450, 451), (271, 272, 399, 400), (322, 323, 452, 449), (245, 246, 373, 374), (323, 324, 451, 452), (248, 245, 374, 375), (297, 298, 425, 426), (246, 247, 376, 373), (300, 297, 426, 427), (349, 350, 477, 478), (247, 248, 375, 376), (298, 299, 428, 425), (352, 349, 478, 479), (299, 300, 427, 428), (350, 351, 480, 477), (273, 274, 401, 402), (351, 352, 479, 480), (276, 273, 402, 403), (325, 326, 453, 454), (274, 275, 404, 401), (328, 325, 454, 455), (275, 276, 403, 404), (326, 327, 456, 453), (249, 250, 377, 378), (327, 328, 455, 456), (252, 249, 378, 379), (301, 302, 429, 430), (498, 497, 500, 499), (502, 501, 504, 503), (506, 505, 508, 507), (510, 509, 512, 511), (514, 513, 516, 515), (518, 517, 520, 519), (522, 521, 524, 523), (526, 525, 528, 527), (530, 529, 532, 531), (534, 533, 536, 535), (538, 537, 540, 539), (542, 541, 544, 543), (546, 545, 548, 547), (550, 549, 552, 551), (554, 553, 556, 555), (558, 557, 560, 559), (562, 561, 564, 563), (566, 565, 568, 567), (570, 569, 572, 571), (574, 573, 576, 575), (578, 577, 580, 579), (582, 581, 584, 583), (586, 585, 588, 587), (590, 589, 592, 591), (594, 593, 596, 595), (598, 597, 600, 599), (602, 601, 604, 603), (606, 605, 608, 607), (610, 609, 612, 611), (614, 613, 616, 615), (618, 617, 620, 619), (622, 621, 624, 623), (402, 401, 529, 530), (454, 453, 581, 582), (403, 402, 530, 531), (455, 454, 582, 583), (401, 404, 532, 529), (453, 456, 584, 581), (404, 403, 531, 532), (456, 455, 583, 584), (406, 405, 533, 534), (458, 457, 585, 586), (407, 406, 534, 535), (459, 458, 586, 587), (405, 408, 536, 533), (457, 460, 588, 585), (408, 407, 535, 536), (460, 459, 587, 588), (410, 409, 537, 538), (462, 461, 589, 590), (411, 410, 538, 539), (463, 462, 590, 591), (409, 412, 540, 537), (461, 464, 592, 589), (412, 411, 539, 540), (464, 463, 591, 592), (414, 413, 541, 542), (466, 465, 593, 594), (415, 414, 542, 543), (467, 466, 594, 595), (413, 416, 544, 541), (465, 468, 596, 593), (416, 415, 543, 544), (468, 467, 595, 596), (418, 417, 545, 546), (470, 469, 597, 598), (419, 418, 546, 547), (471, 470, 598, 599), (417, 420, 548, 545), (469, 472, 600, 597), (420, 419, 547, 548), (370, 369, 497, 498), (472, 471, 599, 600), (422, 421, 549, 550), (371, 370, 498, 499), (474, 473, 601, 602), (423, 422, 550, 551), (369, 372, 500, 497), (475, 474, 602, 603), (421, 424, 552, 549), (372, 371, 499, 500), (473, 476, 604, 601), (424, 423, 551, 552), (374, 373, 501, 502), (476, 475, 603, 604), (426, 425, 553, 554), (375, 374, 502, 503), (478, 477, 605, 606), (427, 426, 554, 555), (373, 376, 504, 501), (479, 478, 606, 607), (425, 428, 556, 553), (376, 375, 503, 504), (477, 480, 608, 605), (428, 427, 555, 556), (378, 377, 505, 506), (480, 479, 607, 608), (430, 429, 557, 558), (379, 378, 506, 507), (482, 481, 609, 610), (431, 430, 558, 559), (377, 380, 508, 505), (483, 482, 610, 611), (429, 432, 560, 557), (380, 379, 507, 508), (481, 484, 612, 609), (432, 431, 559, 560), (382, 381, 509, 510), (484, 483, 611, 612), (434, 433, 561, 562), (383, 382, 510, 511), (486, 485, 613, 614), (435, 434, 562, 563), (381, 384, 512, 509), (487, 486, 614, 615), (433, 436, 564, 561), (384, 383, 511, 512), (485, 488, 616, 613), (436, 435, 563, 564), (386, 385, 513, 514), (488, 487, 615, 616), (438, 437, 565, 566), (387, 386, 514, 515), (490, 489, 617, 618), (439, 438, 566, 567), (385, 388, 516, 513), (491, 490, 618, 619), (437, 440, 568, 565), (626, 625, 629, 630), (120, 119, 625, 626), (124, 120, 626, 628), (123, 124, 628, 627), (628, 626, 630, 632), (627, 628, 632, 631), (625, 627, 631, 629), (630, 629, 634, 633), (629, 631, 635, 634), (631, 632, 636, 635), (632, 630, 633, 636)])
_uv = me_cube_001.uv_layers.new(name='UVMap')
_uv.uv.foreach_set('vector', [0.375, 0.0, 0.625, 0.0, 0.625, 0.125, 0.625, 0.25, 0.375, 0.25, 0.375, 0.125, 0.375, 0.25, 0.625, 0.25, 0.625, 0.375, 0.625, 0.5, 0.375, 0.5, 0.375, 0.375, 0.375, 0.5, 0.625, 0.5, 0.625, 0.625, 0.625, 0.75, 0.375, 0.75, 0.375, 0.625, 0.375, 0.75, 0.625, 0.75, 0.625, 0.875, 0.625, 1.0, 0.375, 1.0, 0.375, 0.875, 0.2153, 0.5347, 0.2153, 0.5903, 0.2153, 0.5903, 0.2153, 0.5347, 0.3403, 0.7153, 0.2847, 0.7153, 0.2847, 0.7153, 0.3403, 0.7153, 0.2847, 0.5903, 0.2847, 0.5347, 0.2847, 0.5347, 0.2847, 0.5903, 0.2153, 0.6597, 0.2153, 0.7153, 0.2153, 0.7153, 0.2153, 0.6597, 0.25, 0.625, 0.375, 0.625, 0.3403, 0.6597, 0.2847, 0.6597, 0.375, 0.625, 0.375, 0.75, 0.3403, 0.7153, 0.3403, 0.6597, 0.375, 0.75, 0.25, 0.75, 0.2847, 0.7153, 0.3403, 0.7153, 0.25, 0.75, 0.25, 0.625, 0.2847, 0.6597, 0.2847, 0.7153, 0.125, 0.625, 0.25, 0.625, 0.2153, 0.6597, 0.1597, 0.6597, 0.25, 0.625, 0.25, 0.75, 0.2153, 0.7153, 0.2153, 0.6597, 0.25, 0.75, 0.125, 0.75, 0.1597, 0.7153, 0.2153, 0.7153, 0.125, 0.75, 0.125, 0.625, 0.1597, 0.6597, 0.1597, 0.7153, 0.125, 0.5, 0.25, 0.5, 0.2153, 0.5347, 0.1597, 0.5347, 0.25, 0.5, 0.25, 0.625, 0.2153, 0.5903, 0.2153, 0.5347, 0.25, 0.625, 0.125, 0.625, 0.1597, 0.5903, 0.2153, 0.5903, 0.125, 0.625, 0.125, 0.5, 0.1597, 0.5347, 0.1597, 0.5903, 0.25, 0.5, 0.375, 0.5, 0.3403, 0.5347, 0.2847, 0.5347, 0.375, 0.5, 0.375, 0.625, 0.3403, 0.5903, 0.3403, 0.5347, 0.375, 0.625, 0.25, 0.625, 0.2847, 0.5903, 0.3403, 0.5903, 0.25, 0.625, 0.25, 0.5, 0.2847, 0.5347, 0.2847, 0.5903, 0.2847, 0.7153, 0.2847, 0.6597, 0.2847, 0.6597, 0.2847, 0.7153, 0.1597, 0.5347, 0.2153, 0.5347, 0.2153, 0.5347, 0.1597, 0.5347, 0.2847, 0.5903, 0.2847, 0.5347, 0.2847, 0.5347, 0.2847, 0.5903, 0.2153, 0.7153, 0.1597, 0.7153, 0.1597, 0.7153, 0.2153, 0.7153, 0.3403, 0.5347, 0.3403, 0.5903, 0.3403, 0.5903, 0.3403, 0.5347, 0.2153, 0.5903, 0.1597, 0.5903, 0.1597, 0.5903, 0.2153, 0.5903, 0.3403, 0.5903, 0.2847, 0.5903, 0.2847, 0.5903, 0.3403, 0.5903, 0.2847, 0.6597, 0.3403, 0.6597, 0.3403, 0.6597, 0.2847, 0.6597, 0.1597, 0.6597, 0.2153, 0.6597, 0.2153, 0.6597, 0.1597, 0.6597, 0.2847, 0.7153, 0.2847, 0.6597, 0.2847, 0.6597, 0.2847, 0.7153, 0.1597, 0.5347, 0.2153, 0.5347, 0.2153, 0.5347, 0.1597, 0.5347, 0.1597, 0.7153, 0.1597, 0.6597, 0.1597, 0.6597, 0.1597, 0.7153, 0.2847, 0.5347, 0.3403, 0.5347, 0.3403, 0.5347, 0.2847, 0.5347, 0.3403, 0.6597, 0.3403, 0.7153, 0.3403, 0.7153, 0.3403, 0.6597, 0.1597, 0.5903, 0.1597, 0.5347, 0.1597, 0.5347, 0.1597, 0.5903, 0.8674, 0.5176, 0.8674, 0.525, 0.8674, 0.525, 0.8674, 0.5176, 0.75, 0.5, 0.875, 0.5, 0.8674, 0.5076, 0.84, 0.5076, 0.8125, 0.5076, 0.785, 0.5076, 0.7576, 0.5076, 0.875, 0.5, 0.875, 0.625, 0.8674, 0.6174, 0.8674, 0.59, 0.8674, 0.5625, 0.8674, 0.535, 0.8674, 0.5076, 0.875, 0.625, 0.75, 0.625, 0.7576, 0.6174, 0.8674, 0.6174, 0.75, 0.625, 0.75, 0.5, 0.7576, 0.5076, 0.7576, 0.6174, 0.7576, 0.6174, 0.7576, 0.5076, 0.7576, 0.5076, 0.7576, 0.6174, 0.8674, 0.6174, 0.7576, 0.6174, 0.7576, 0.6174, 0.8674, 0.6174, 0.8674, 0.6174, 0.8674, 0.6174, 0.8674, 0.6174, 0.7576, 0.6174, 0.7576, 0.5076, 0.7576, 0.5076, 0.7576, 0.5076, 0.7576, 0.5076, 0.7576, 0.5076, 0.7576, 0.6174, 0.85, 0.5076, 0.85, 0.5076, 0.85, 0.5076, 0.85, 0.5076, 0.75, 0.625, 0.875, 0.625, 0.8298, 0.6702, 0.7952, 0.6702, 0.875, 0.625, 0.875, 0.75, 0.8298, 0.7048, 0.8298, 0.6702, 0.875, 0.75, 0.75, 0.75, 0.7952, 0.7048, 0.8298, 0.7048, 0.75, 0.75, 0.75, 0.625, 0.7952, 0.6702, 0.7952, 0.7048, 0.625, 0.625, 0.75, 0.625, 0.7048, 0.6702, 0.6702, 0.6702, 0.75, 0.625, 0.75, 0.75, 0.7048, 0.7048, 0.7048, 0.6702, 0.75, 0.75, 0.625, 0.75, 0.6702, 0.7048, 0.7048, 0.7048, 0.625, 0.75, 0.625, 0.625, 0.6702, 0.6702, 0.6702, 0.7048, 0.625, 0.5, 0.75, 0.5, 0.7048, 0.5452, 0.6702, 0.5452, 0.75, 0.5, 0.75, 0.625, 0.7048, 0.5798, 0.7048, 0.5452, 0.75, 0.625, 0.625, 0.625, 0.6702, 0.5798, 0.7048, 0.5798, 0.625, 0.625, 0.625, 0.5, 0.6702, 0.5452, 0.6702, 0.5798, 0.8298, 0.6702, 0.8298, 0.7048, 0.8298, 0.7048, 0.8298, 0.6702, 0.6702, 0.5452, 0.7048, 0.5452, 0.7048, 0.5452, 0.6702, 0.5452, 0.7048, 0.5452, 0.7048, 0.5798, 0.7048, 0.5798, 0.7048, 0.5452, 0.7952, 0.6702, 0.8298, 0.6702, 0.8298, 0.6702, 0.7952, 0.6702, 0.7952, 0.6702, 0.8298, 0.6702, 0.8298, 0.6702, 0.7952, 0.6702, 0.8298, 0.7048, 0.7952, 0.7048, 0.7952, 0.7048, 0.8298, 0.7048, 0.7952, 0.7048, 0.7952, 0.6702, 0.7952, 0.6702, 0.7952, 0.7048, 0.8298, 0.6702, 0.8298, 0.7048, 0.8298, 0.7048, 0.8298, 0.6702, 0.8298, 0.7048, 0.7952, 0.7048, 0.7952, 0.7048, 0.8298, 0.7048, 0.7952, 0.7048, 0.7952, 0.6702, 0.7952, 0.6702, 0.7952, 0.7048, 0.8298, 0.6702, 0.8298, 0.7048, 0.8298, 0.7048, 0.8298, 0.6702, 0.8674, 0.5076, 0.8674, 0.6174, 0.8674, 0.6174, 0.8674, 0.5076, 0.8674, 0.5076, 0.8674, 0.535, 0.8674, 0.5625, 0.8674, 0.59, 0.8674, 0.6174, 0.8674, 0.6174, 0.8674, 0.5076, 0.7576, 0.5076, 0.785, 0.5076, 0.8125, 0.5076, 0.84, 0.5076, 0.8674, 0.5076, 0.8674, 0.5076, 0.7576, 0.5076, 0.8674, 0.6174, 0.7576, 0.6174, 0.7576, 0.6174, 0.8674, 0.6174, 0.8674, 0.6174, 0.7576, 0.6174, 0.7576, 0.6174, 0.8674, 0.6174, 0.7576, 0.5076, 0.8674, 0.5076, 0.8674, 0.5076, 0.7576, 0.5076, 0.8674, 0.6174, 0.7576, 0.6174, 0.7576, 0.6174, 0.8674, 0.6174, 0.7576, 0.6174, 0.7576, 0.5076, 0.7576, 0.5076, 0.7576, 0.6174, 0.7576, 0.6174, 0.7576, 0.5076, 0.7576, 0.5076, 0.7576, 0.6174, 0.7576, 0.6174, 0.7576, 0.5076, 0.7576, 0.5076, 0.7576, 0.6174, 0.8674, 0.5076, 0.8674, 0.6174, 0.8674, 0.6174, 0.8674, 0.5076, 0.7576, 0.5076, 0.8674, 0.5076, 0.8674, 0.5076, 0.7576, 0.5076, 0.8674, 0.5076, 0.8674, 0.6174, 0.8674, 0.6174, 0.8674, 0.5076, 0.8674, 0.5076, 0.8674, 0.6174, 0.8674, 0.6174, 0.8674, 0.5076, 0.7576, 0.5076, 0.8674, 0.5076, 0.8674, 0.5076, 0.7576, 0.5076, 0.8674, 0.6174, 0.7576, 0.6174, 0.7576, 0.6174, 0.8674, 0.6174, 0.7048, 0.5452, 0.7048, 0.5798, 0.7048, 0.5798, 0.7048, 0.5452, 0.7048, 0.5798, 0.6702, 0.5798, 0.6702, 0.5798, 0.7048, 0.5798, 0.6702, 0.5798, 0.6702, 0.5452, 0.6702, 0.5452, 0.6702, 0.5798, 0.7048, 0.5452, 0.7048, 0.5798, 0.7048, 0.5798, 0.7048, 0.5452, 0.6702, 0.5452, 0.7048, 0.5452, 0.7048, 0.5798, 0.6702, 0.5798, 0.6702, 0.5452, 0.7048, 0.5452, 0.7048, 0.5452, 0.6702, 0.5452, 0.7048, 0.5798, 0.6702, 0.5798, 0.6702, 0.5798, 0.7048, 0.5798, 0.6702, 0.5798, 0.6702, 0.5452, 0.6702, 0.5452, 0.6702, 0.5798, 0.7048, 0.6702, 0.7048, 0.7048, 0.7048, 0.7048, 0.7048, 0.6702, 0.6702, 0.7048, 0.6702, 0.6702, 0.6702, 0.6702, 0.6702, 0.7048, 0.6702, 0.6702, 0.7048, 0.6702, 0.7048, 0.6702, 0.6702, 0.6702, 0.7048, 0.7048, 0.6702, 0.7048, 0.6702, 0.7048, 0.7048, 0.7048, 0.6702, 0.7048, 0.6702, 0.6702, 0.6702, 0.6702, 0.6702, 0.7048, 0.7048, 0.6702, 0.7048, 0.7048, 0.7048, 0.7048, 0.7048, 0.6702, 0.7048, 0.6702, 0.7048, 0.7048, 0.7048, 0.7048, 0.7048, 0.6702, 0.6702, 0.6702, 0.7048, 0.6702, 0.7048, 0.6702, 0.6702, 0.6702, 0.7048, 0.7048, 0.6702, 0.7048, 0.6702, 0.7048, 0.7048, 0.7048, 0.6702, 0.6702, 0.7048, 0.6702, 0.7048, 0.7048, 0.6702, 0.7048, 0.6702, 0.6702, 0.7048, 0.6702, 0.7048, 0.6702, 0.6702, 0.6702, 0.7048, 0.7048, 0.6702, 0.7048, 0.6702, 0.7048, 0.7048, 0.7048, 0.6702, 0.6702, 0.6702, 0.6702, 0.6702, 0.6702, 0.6702, 0.6702, 0.7048, 0.7048, 0.7048, 0.6702, 0.7048, 0.6702, 0.7048, 0.7048, 0.7048, 0.6702, 0.7048, 0.6702, 0.7048, 0.6702, 0.7048, 0.6702, 0.7048, 0.7048, 0.7048, 0.7048, 0.7048, 0.7048, 0.7048, 0.7048, 0.7048, 0.7048, 0.7048, 0.6702, 0.7048, 0.6702, 0.7048, 0.7048, 0.7048, 0.6702, 0.7048, 0.7048, 0.7048, 0.7048, 0.7048, 0.6702, 0.7048, 0.7048, 0.7048, 0.7048, 0.7048, 0.7048, 0.7048, 0.7048, 0.7048, 0.7048, 0.7048, 0.6702, 0.7048, 0.6702, 0.7048, 0.7048, 0.7048, 0.6702, 0.7048, 0.6702, 0.7048, 0.6702, 0.7048, 0.6702, 0.7048, 0.6702, 0.7048, 0.6702, 0.7048, 0.6702, 0.7048, 0.6702, 0.7048, 0.6702, 0.7048, 0.6702, 0.7048, 0.6702, 0.7048, 0.6702, 0.7048, 0.6702, 0.7048, 0.7048, 0.7048, 0.7048, 0.7048, 0.6702, 0.7048, 0.7048, 0.7048, 0.7048, 0.7048, 0.7048, 0.7048, 0.7048, 0.7048, 0.7048, 0.7048, 0.7048, 0.7048, 0.7048, 0.7048, 0.7048, 0.7048, 0.7048, 0.7048, 0.6702, 0.7048, 0.6702, 0.7048, 0.7048, 0.7048, 0.7048, 0.7048, 0.7048, 0.7048, 0.7048, 0.7048, 0.7048, 0.7048, 0.6702, 0.7048, 0.7048, 0.7048, 0.7048, 0.7048, 0.6702, 0.7048, 0.6702, 0.7048, 0.7048, 0.7048, 0.7048, 0.7048, 0.6702, 0.7048, 0.6702, 0.7048, 0.7048, 0.7048, 0.7048, 0.7048, 0.6702, 0.7048, 0.6702, 0.7048, 0.6702, 0.7048, 0.6702, 0.7048, 0.6702, 0.7048, 0.7048, 0.7048, 0.6702, 0.7048, 0.6702, 0.7048, 0.7048, 0.7576, 0.5076, 0.8674, 0.5076, 0.8674, 0.5076, 0.7576, 0.5076, 0.8674, 0.6174, 0.7576, 0.6174, 0.7576, 0.6174, 0.8674, 0.6174, 0.7576, 0.6174, 0.7576, 0.5076, 0.7576, 0.5076, 0.7576, 0.6174, 0.8674, 0.5076, 0.8674, 0.6174, 0.8674, 0.6174, 0.8674, 0.5076, 0.8674, 0.6174, 0.7576, 0.6174, 0.7576, 0.6174, 0.8674, 0.6174, 0.7576, 0.5076, 0.8674, 0.5076, 0.8674, 0.5076, 0.7576, 0.5076, 0.8674, 0.6174, 0.7576, 0.6174, 0.7576, 0.6174, 0.8674, 0.6174, 0.7576, 0.6174, 0.7576, 0.5076, 0.7576, 0.5076, 0.7576, 0.6174, 0.7576, 0.5076, 0.8674, 0.5076, 0.8674, 0.6174, 0.7576, 0.6174, 0.7576, 0.6174, 0.7576, 0.5076, 0.7576, 0.5076, 0.7576, 0.6174, 0.8674, 0.5076, 0.8674, 0.6174, 0.8674, 0.6174, 0.8674, 0.5076, 0.7576, 0.5076, 0.8674, 0.5076, 0.8674, 0.5076, 0.7576, 0.5076, 0.7952, 0.6702, 0.8298, 0.6702, 0.8298, 0.6702, 0.7952, 0.6702, 0.7952, 0.6702, 0.8298, 0.6702, 0.8298, 0.6702, 0.7952, 0.6702, 0.8298, 0.7048, 0.7952, 0.7048, 0.7952, 0.7048, 0.8298, 0.7048, 0.7952, 0.7048, 0.7952, 0.6702, 0.7952, 0.6702, 0.7952, 0.7048, 0.7952, 0.6702, 0.8298, 0.6702, 0.8298, 0.7048, 0.7952, 0.7048, 0.8298, 0.7048, 0.7952, 0.7048, 0.7952, 0.7048, 0.8298, 0.7048, 0.7952, 0.7048, 0.7952, 0.6702, 0.7952, 0.6702, 0.7952, 0.7048, 0.8298, 0.6702, 0.8298, 0.7048, 0.8298, 0.7048, 0.8298, 0.6702, 0.3403, 0.6597, 0.3403, 0.7153, 0.3403, 0.7153, 0.3403, 0.6597, 0.2153, 0.6597, 0.2153, 0.7153, 0.2153, 0.7153, 0.2153, 0.6597, 0.2153, 0.5347, 0.2153, 0.5903, 0.2153, 0.5903, 0.2153, 0.5347, 0.3403, 0.5347, 0.3403, 0.5903, 0.3403, 0.5903, 0.3403, 0.5347, 0.3403, 0.7153, 0.2847, 0.7153, 0.2847, 0.7153, 0.3403, 0.7153, 0.2153, 0.5903, 0.1597, 0.5903, 0.1597, 0.5903, 0.2153, 0.5903, 0.2847, 0.6597, 0.3403, 0.6597, 0.3403, 0.6597, 0.2847, 0.6597, 0.1597, 0.5903, 0.1597, 0.5347, 0.1597, 0.5347, 0.1597, 0.5903, 0.1597, 0.6597, 0.2153, 0.6597, 0.2153, 0.6597, 0.1597, 0.6597, 0.2847, 0.5347, 0.3403, 0.5347, 0.3403, 0.5347, 0.2847, 0.5347, 0.2153, 0.7153, 0.1597, 0.7153, 0.1597, 0.7153, 0.2153, 0.7153, 0.3403, 0.5903, 0.2847, 0.5903, 0.2847, 0.5903, 0.3403, 0.5903, 0.1597, 0.7153, 0.1597, 0.6597, 0.1597, 0.6597, 0.1597, 0.7153, 0.3324, 0.6676, 0.2926, 0.6676, 0.2847, 0.6597, 0.3403, 0.6597, 0.2926, 0.6676, 0.2926, 0.7074, 0.2847, 0.7153, 0.2847, 0.6597, 0.3324, 0.7074, 0.3324, 0.6676, 0.3403, 0.6597, 0.3403, 0.7153, 0.2926, 0.7074, 0.3324, 0.7074, 0.3403, 0.7153, 0.2847, 0.7153, 0.2074, 0.6676, 0.1676, 0.6676, 0.1597, 0.6597, 0.2153, 0.6597, 0.1676, 0.6676, 0.1676, 0.7074, 0.1597, 0.7153, 0.1597, 0.6597, 0.2153, 0.6597, 0.2153, 0.7153, 0.2074, 0.7074, 0.2074, 0.6676, 0.1676, 0.7074, 0.2074, 0.7074, 0.2153, 0.7153, 0.1597, 0.7153, 0.2074, 0.5426, 0.1676, 0.5426, 0.1597, 0.5347, 0.2153, 0.5347, 0.1676, 0.5426, 0.1676, 0.5824, 0.1597, 0.5903, 0.1597, 0.5347, 0.2153, 0.5347, 0.2153, 0.5903, 0.2074, 0.5824, 0.2074, 0.5426, 0.2153, 0.5903, 0.1597, 0.5903, 0.1676, 0.5824, 0.2074, 0.5824, 0.3324, 0.5426, 0.2926, 0.5426, 0.2847, 0.5347, 0.3403, 0.5347, 0.2926, 0.5426, 0.2926, 0.5824, 0.2847, 0.5903, 0.2847, 0.5347, 0.3324, 0.5824, 0.3324, 0.5426, 0.3403, 0.5347, 0.3403, 0.5903, 0.3403, 0.5903, 0.2847, 0.5903, 0.2926, 0.5824, 0.3324, 0.5824, 0.8299, 0.5076, 0.8225, 0.5076, 0.8225, 0.5076, 0.8299, 0.5076, 0.85, 0.5076, 0.8574, 0.5076, 0.8574, 0.5076, 0.85, 0.5076, 0.8299, 0.5076, 0.8299, 0.5076, 0.8299, 0.5076, 0.8299, 0.5076, 0.8025, 0.5076, 0.7951, 0.5076, 0.7951, 0.5076, 0.8025, 0.5076, 0.8225, 0.5076, 0.8225, 0.5076, 0.8225, 0.5076, 0.8225, 0.5076, 0.8025, 0.5076, 0.8025, 0.5076, 0.8025, 0.5076, 0.8025, 0.5076, 0.8674, 0.5525, 0.8674, 0.5451, 0.8674, 0.5451, 0.8674, 0.5525, 0.8225, 0.5076, 0.8299, 0.5076, 0.8299, 0.5076, 0.8225, 0.5076, 0.7951, 0.5076, 0.7951, 0.5076, 0.7951, 0.5076, 0.7951, 0.5076, 0.8674, 0.5525, 0.8674, 0.5525, 0.8674, 0.5525, 0.8674, 0.5525, 0.7951, 0.5076, 0.8025, 0.5076, 0.8025, 0.5076, 0.7951, 0.5076, 0.8674, 0.5451, 0.8674, 0.5451, 0.8674, 0.5451, 0.8674, 0.5451, 0.8674, 0.5525, 0.8674, 0.5451, 0.8674, 0.5451, 0.8674, 0.5525, 0.8674, 0.5451, 0.8674, 0.5525, 0.8674, 0.5525, 0.8674, 0.5451, 0.8674, 0.5525, 0.8674, 0.5525, 0.8674, 0.5525, 0.8674, 0.5525, 0.8299, 0.5076, 0.8225, 0.5076, 0.8225, 0.5076, 0.8299, 0.5076, 0.8674, 0.5451, 0.8674, 0.5451, 0.8674, 0.5451, 0.8674, 0.5451, 0.8299, 0.5076, 0.8299, 0.5076, 0.8299, 0.5076, 0.8299, 0.5076, 0.8674, 0.5451, 0.8674, 0.5525, 0.8674, 0.5525, 0.8674, 0.5451, 0.8225, 0.5076, 0.8225, 0.5076, 0.8225, 0.5076, 0.8225, 0.5076, 0.8674, 0.6074, 0.8674, 0.6, 0.8674, 0.6, 0.8674, 0.6074, 0.8225, 0.5076, 0.8299, 0.5076, 0.8299, 0.5076, 0.8225, 0.5076, 0.8674, 0.6074, 0.8674, 0.6074, 0.8674, 0.6074, 0.8674, 0.6074, 0.775, 0.5076, 0.7676, 0.5076, 0.7676, 0.5076, 0.775, 0.5076, 0.8674, 0.6, 0.8674, 0.6, 0.8674, 0.6, 0.8674, 0.6, 0.775, 0.5076, 0.775, 0.5076, 0.775, 0.5076, 0.775, 0.5076, 0.8674, 0.5525, 0.8674, 0.5451, 0.8674, 0.5451, 0.8674, 0.5525, 0.8674, 0.6, 0.8674, 0.6074, 0.8674, 0.6074, 0.8674, 0.6, 0.7676, 0.5076, 0.7676, 0.5076, 0.7676, 0.5076, 0.7676, 0.5076, 0.8674, 0.5525, 0.8674, 0.5525, 0.8674, 0.5525, 0.8674, 0.5525, 0.84, 0.5076, 0.8674, 0.5076, 0.8574, 0.5076, 0.85, 0.5076, 0.8674, 0.5076, 0.8674, 0.5076, 0.8574, 0.5076, 0.8574, 0.5076, 0.8674, 0.5076, 0.84, 0.5076, 0.85, 0.5076, 0.8574, 0.5076, 0.84, 0.5076, 0.84, 0.5076, 0.85, 0.5076, 0.85, 0.5076, 0.8674, 0.59, 0.8674, 0.6174, 0.8674, 0.6074, 0.8674, 0.6, 0.8674, 0.6174, 0.8674, 0.6174, 0.8674, 0.6074, 0.8674, 0.6074, 0.8674, 0.6174, 0.8674, 0.59, 0.8674, 0.6, 0.8674, 0.6074, 0.8674, 0.59, 0.8674, 0.59, 0.8674, 0.6, 0.8674, 0.6, 0.8674, 0.535, 0.8674, 0.5625, 0.8674, 0.5525, 0.8674, 0.5451, 0.8674, 0.5625, 0.8674, 0.5625, 0.8674, 0.5525, 0.8674, 0.5525, 0.8674, 0.5625, 0.8674, 0.535, 0.8674, 0.5451, 0.8674, 0.5525, 0.8674, 0.535, 0.8674, 0.535, 0.8674, 0.5451, 0.8674, 0.5451, 0.8674, 0.535, 0.8674, 0.5625, 0.8674, 0.5525, 0.8674, 0.5451, 0.8674, 0.5625, 0.8674, 0.5625, 0.8674, 0.5525, 0.8674, 0.5525, 0.8674, 0.5625, 0.8674, 0.535, 0.8674, 0.5451, 0.8674, 0.5525, 0.8674, 0.535, 0.8674, 0.535, 0.8674, 0.5451, 0.8674, 0.5451, 0.8674, 0.59, 0.8674, 0.6174, 0.8674, 0.6074, 0.8674, 0.6, 0.8674, 0.6174, 0.8674, 0.6174, 0.8674, 0.6074, 0.8674, 0.6074, 0.8674, 0.6174, 0.8674, 0.59, 0.8674, 0.6, 0.8674, 0.6074, 0.8674, 0.59, 0.8674, 0.59, 0.8674, 0.6, 0.8674, 0.6, 0.785, 0.5076, 0.8125, 0.5076, 0.8025, 0.5076, 0.7951, 0.5076, 0.8125, 0.5076, 0.8125, 0.5076, 0.8025, 0.5076, 0.8025, 0.5076, 0.8125, 0.5076, 0.785, 0.5076, 0.7951, 0.5076, 0.8025, 0.5076, 0.785, 0.5076, 0.785, 0.5076, 0.7951, 0.5076, 0.7951, 0.5076, 0.785, 0.5076, 0.8125, 0.5076, 0.8025, 0.5076, 0.7951, 0.5076, 0.8125, 0.5076, 0.8125, 0.5076, 0.8025, 0.5076, 0.8025, 0.5076, 0.8125, 0.5076, 0.785, 0.5076, 0.7951, 0.5076, 0.8025, 0.5076, 0.785, 0.5076, 0.785, 0.5076, 0.7951, 0.5076, 0.7951, 0.5076, 0.84, 0.5076, 0.8674, 0.5076, 0.8574, 0.5076, 0.85, 0.5076, 0.8674, 0.5076, 0.8674, 0.5076, 0.8574, 0.5076, 0.8574, 0.5076, 0.8674, 0.5076, 0.84, 0.5076, 0.85, 0.5076, 0.8574, 0.5076, 0.84, 0.5076, 0.84, 0.5076, 0.85, 0.5076, 0.85, 0.5076, 0.8125, 0.5076, 0.84, 0.5076, 0.8299, 0.5076, 0.8225, 0.5076, 0.84, 0.5076, 0.84, 0.5076, 0.8299, 0.5076, 0.8299, 0.5076, 0.84, 0.5076, 0.8125, 0.5076, 0.8225, 0.5076, 0.8299, 0.5076, 0.8125, 0.5076, 0.8125, 0.5076, 0.8225, 0.5076, 0.8225, 0.5076, 0.8125, 0.5076, 0.84, 0.5076, 0.8299, 0.5076, 0.8225, 0.5076, 0.84, 0.5076, 0.84, 0.5076, 0.8299, 0.5076, 0.8299, 0.5076, 0.84, 0.5076, 0.8125, 0.5076, 0.8225, 0.5076, 0.8299, 0.5076, 0.8125, 0.5076, 0.8125, 0.5076, 0.8225, 0.5076, 0.8225, 0.5076, 0.84, 0.5076, 0.8674, 0.5076, 0.8574, 0.5076, 0.85, 0.5076, 0.8674, 0.5076, 0.8674, 0.5076, 0.8574, 0.5076, 0.8574, 0.5076, 0.8674, 0.5076, 0.84, 0.5076, 0.85, 0.5076, 0.8574, 0.5076, 0.84, 0.5076, 0.84, 0.5076, 0.85, 0.5076, 0.85, 0.5076, 0.7576, 0.5076, 0.785, 0.5076, 0.775, 0.5076, 0.7676, 0.5076, 0.785, 0.5076, 0.785, 0.5076, 0.775, 0.5076, 0.775, 0.5076, 0.785, 0.5076, 0.7576, 0.5076, 0.7676, 0.5076, 0.775, 0.5076, 0.7576, 0.5076, 0.7576, 0.5076, 0.7676, 0.5076, 0.7676, 0.5076, 0.7576, 0.5076, 0.785, 0.5076, 0.775, 0.5076, 0.7676, 0.5076, 0.785, 0.5076, 0.785, 0.5076, 0.775, 0.5076, 0.775, 0.5076, 0.785, 0.5076, 0.7576, 0.5076, 0.7676, 0.5076, 0.775, 0.5076, 0.7576, 0.5076, 0.7576, 0.5076, 0.7676, 0.5076, 0.7676, 0.5076, 0.785, 0.5076, 0.8125, 0.5076, 0.8025, 0.5076, 0.7951, 0.5076, 0.8125, 0.5076, 0.8125, 0.5076, 0.8025, 0.5076, 0.8025, 0.5076, 0.8125, 0.5076, 0.785, 0.5076, 0.7951, 0.5076, 0.8025, 0.5076, 0.785, 0.5076, 0.785, 0.5076, 0.7951, 0.5076, 0.7951, 0.5076, 0.7576, 0.5076, 0.785, 0.5076, 0.775, 0.5076, 0.7676, 0.5076, 0.785, 0.5076, 0.785, 0.5076, 0.775, 0.5076, 0.775, 0.5076, 0.785, 0.5076, 0.7576, 0.5076, 0.7676, 0.5076, 0.775, 0.5076, 0.7576, 0.5076, 0.7576, 0.5076, 0.7676, 0.5076, 0.7676, 0.5076, 0.7576, 0.5076, 0.785, 0.5076, 0.775, 0.5076, 0.7676, 0.5076, 0.785, 0.5076, 0.785, 0.5076, 0.775, 0.5076, 0.775, 0.5076, 0.785, 0.5076, 0.7576, 0.5076, 0.7676, 0.5076, 0.775, 0.5076, 0.7576, 0.5076, 0.7576, 0.5076, 0.7676, 0.5076, 0.7676, 0.5076, 0.785, 0.5076, 0.8125, 0.5076, 0.8025, 0.5076, 0.7951, 0.5076, 0.8125, 0.5076, 0.8125, 0.5076, 0.8025, 0.5076, 0.8025, 0.5076, 0.8125, 0.5076, 0.785, 0.5076, 0.7951, 0.5076, 0.8025, 0.5076, 0.785, 0.5076, 0.785, 0.5076, 0.7951, 0.5076, 0.7951, 0.5076, 0.8674, 0.5625, 0.8674, 0.59, 0.8674, 0.5799, 0.8674, 0.5725, 0.8674, 0.59, 0.8674, 0.59, 0.8674, 0.5799, 0.8674, 0.5799, 0.8674, 0.59, 0.8674, 0.5625, 0.8674, 0.5725, 0.8674, 0.5799, 0.8674, 0.5625, 0.8674, 0.5625, 0.8674, 0.5725, 0.8674, 0.5725, 0.8674, 0.5625, 0.8674, 0.59, 0.8674, 0.5799, 0.8674, 0.5725, 0.8674, 0.59, 0.8674, 0.59, 0.8674, 0.5799, 0.8674, 0.5799, 0.8674, 0.59, 0.8674, 0.5625, 0.8674, 0.5725, 0.8674, 0.5799, 0.8674, 0.5625, 0.8674, 0.5625, 0.8674, 0.5725, 0.8674, 0.5725, 0.8674, 0.59, 0.8674, 0.6174, 0.8674, 0.6074, 0.8674, 0.6, 0.8674, 0.6174, 0.8674, 0.6174, 0.8674, 0.6074, 0.8674, 0.6074, 0.8674, 0.6174, 0.8674, 0.59, 0.8674, 0.6, 0.8674, 0.6074, 0.8674, 0.59, 0.8674, 0.59, 0.8674, 0.6, 0.8674, 0.6, 0.8674, 0.5076, 0.8674, 0.535, 0.8674, 0.525, 0.8674, 0.5176, 0.8674, 0.535, 0.8674, 0.535, 0.8674, 0.525, 0.8674, 0.525, 0.8674, 0.535, 0.8674, 0.5076, 0.8674, 0.5176, 0.8674, 0.525, 0.8674, 0.5076, 0.8674, 0.5076, 0.8674, 0.5176, 0.8674, 0.5176, 0.8674, 0.5076, 0.8674, 0.535, 0.8674, 0.525, 0.8674, 0.5176, 0.8674, 0.535, 0.8674, 0.535, 0.8674, 0.525, 0.8674, 0.525, 0.8674, 0.535, 0.8674, 0.5076, 0.8674, 0.5176, 0.8674, 0.525, 0.8674, 0.5076, 0.8674, 0.5076, 0.8674, 0.5176, 0.8674, 0.5176, 0.8674, 0.535, 0.8674, 0.5625, 0.8674, 0.5525, 0.8674, 0.5451, 0.8674, 0.5625, 0.8674, 0.5625, 0.8674, 0.5525, 0.8674, 0.5525, 0.8674, 0.5625, 0.8674, 0.535, 0.8674, 0.5451, 0.8674, 0.5525, 0.8674, 0.535, 0.8674, 0.535, 0.8674, 0.5451, 0.8674, 0.5451, 0.8674, 0.5076, 0.8674, 0.535, 0.8674, 0.525, 0.8674, 0.5176, 0.8674, 0.535, 0.8674, 0.535, 0.8674, 0.525, 0.8674, 0.525, 0.8674, 0.535, 0.8674, 0.5076, 0.8674, 0.5176, 0.8674, 0.525, 0.8674, 0.5076, 0.8674, 0.5076, 0.8674, 0.5176, 0.8674, 0.5176, 0.8674, 0.5076, 0.8674, 0.535, 0.8674, 0.525, 0.8674, 0.5176, 0.8674, 0.535, 0.8674, 0.535, 0.8674, 0.525, 0.8674, 0.525, 0.8674, 0.535, 0.8674, 0.5076, 0.8674, 0.5176, 0.8674, 0.525, 0.8674, 0.5076, 0.8674, 0.5076, 0.8674, 0.5176, 0.8674, 0.5176, 0.8674, 0.535, 0.8674, 0.5625, 0.8674, 0.5525, 0.8674, 0.5451, 0.8674, 0.5625, 0.8674, 0.5625, 0.8674, 0.5525, 0.8674, 0.5525, 0.8674, 0.5625, 0.8674, 0.535, 0.8674, 0.5451, 0.8674, 0.5525, 0.8674, 0.535, 0.8674, 0.535, 0.8674, 0.5451, 0.8674, 0.5451, 0.8674, 0.5625, 0.8674, 0.59, 0.8674, 0.5799, 0.8674, 0.5725, 0.8674, 0.59, 0.8674, 0.59, 0.8674, 0.5799, 0.8674, 0.5799, 0.8674, 0.59, 0.8674, 0.5625, 0.8674, 0.5725, 0.8674, 0.5799, 0.8674, 0.5625, 0.8674, 0.5625, 0.8674, 0.5725, 0.8674, 0.5725, 0.8674, 0.5625, 0.8674, 0.59, 0.8674, 0.5799, 0.8674, 0.5725, 0.8674, 0.59, 0.8674, 0.59, 0.8674, 0.5799, 0.8674, 0.5799, 0.8674, 0.59, 0.8674, 0.5625, 0.8674, 0.5725, 0.8674, 0.5799, 0.8674, 0.5625, 0.8674, 0.5625, 0.8674, 0.5725, 0.8674, 0.5725, 0.8674, 0.59, 0.8674, 0.6174, 0.8674, 0.6074, 0.8674, 0.6, 0.8674, 0.6174, 0.8674, 0.6174, 0.8674, 0.6074, 0.8674, 0.6074, 0.8674, 0.6174, 0.8674, 0.59, 0.8674, 0.6, 0.8674, 0.6074, 0.8674, 0.59, 0.8674, 0.59, 0.8674, 0.6, 0.8674, 0.6, 0.8125, 0.5076, 0.84, 0.5076, 0.8299, 0.5076, 0.8225, 0.5076, 0.84, 0.5076, 0.84, 0.5076, 0.8299, 0.5076, 0.8299, 0.5076, 0.84, 0.5076, 0.8125, 0.5076, 0.8225, 0.5076, 0.8299, 0.5076, 0.8125, 0.5076, 0.8125, 0.5076, 0.8225, 0.5076, 0.8225, 0.5076, 0.8125, 0.5076, 0.84, 0.5076, 0.8299, 0.5076, 0.8225, 0.5076, 0.84, 0.5076, 0.84, 0.5076, 0.8299, 0.5076, 0.8299, 0.5076, 0.84, 0.5076, 0.8125, 0.5076, 0.8225, 0.5076, 0.8299, 0.5076, 0.8125, 0.5076, 0.8125, 0.5076, 0.8225, 0.5076, 0.8225, 0.5076, 0.84, 0.5076, 0.8674, 0.5076, 0.8574, 0.5076, 0.85, 0.5076, 0.8674, 0.5076, 0.8674, 0.5076, 0.8574, 0.5076, 0.8574, 0.5076, 0.8674, 0.5076, 0.84, 0.5076, 0.85, 0.5076, 0.8574, 0.5076, 0.84, 0.5076, 0.84, 0.5076, 0.85, 0.5076, 0.85, 0.5076, 0.8674, 0.525, 0.8674, 0.5176, 0.8674, 0.5176, 0.8674, 0.525, 0.8574, 0.5076, 0.85, 0.5076, 0.85, 0.5076, 0.8574, 0.5076, 0.8674, 0.525, 0.8674, 0.525, 0.8674, 0.525, 0.8674, 0.525, 0.8574, 0.5076, 0.8574, 0.5076, 0.8574, 0.5076, 0.8574, 0.5076, 0.8674, 0.5176, 0.8674, 0.5176, 0.8674, 0.5176, 0.8674, 0.5176, 0.85, 0.5076, 0.85, 0.5076, 0.85, 0.5076, 0.85, 0.5076, 0.8674, 0.5176, 0.8674, 0.525, 0.8674, 0.525, 0.8674, 0.5176, 0.85, 0.5076, 0.8574, 0.5076, 0.8574, 0.5076, 0.85, 0.5076, 0.8674, 0.6074, 0.8674, 0.6, 0.8674, 0.6, 0.8674, 0.6074, 0.8025, 0.5076, 0.7951, 0.5076, 0.7951, 0.5076, 0.8025, 0.5076, 0.8674, 0.6074, 0.8674, 0.6074, 0.8674, 0.6074, 0.8674, 0.6074, 0.8025, 0.5076, 0.8025, 0.5076, 0.8025, 0.5076, 0.8025, 0.5076, 0.8674, 0.6, 0.8674, 0.6, 0.8674, 0.6, 0.8674, 0.6, 0.7951, 0.5076, 0.7951, 0.5076, 0.7951, 0.5076, 0.7951, 0.5076, 0.8674, 0.6, 0.8674, 0.6074, 0.8674, 0.6074, 0.8674, 0.6, 0.8574, 0.5076, 0.85, 0.5076, 0.85, 0.5076, 0.8574, 0.5076, 0.7951, 0.5076, 0.8025, 0.5076, 0.8025, 0.5076, 0.7951, 0.5076, 0.8674, 0.5799, 0.8674, 0.5725, 0.8674, 0.5725, 0.8674, 0.5799, 0.8574, 0.5076, 0.8574, 0.5076, 0.8574, 0.5076, 0.8574, 0.5076, 0.8025, 0.5076, 0.7951, 0.5076, 0.7951, 0.5076, 0.8025, 0.5076, 0.8674, 0.5799, 0.8674, 0.5799, 0.8674, 0.5799, 0.8674, 0.5799, 0.85, 0.5076, 0.85, 0.5076, 0.85, 0.5076, 0.85, 0.5076, 0.8025, 0.5076, 0.8025, 0.5076, 0.8025, 0.5076, 0.8025, 0.5076, 0.8674, 0.5725, 0.8674, 0.5725, 0.8674, 0.5725, 0.8674, 0.5725, 0.85, 0.5076, 0.8574, 0.5076, 0.8574, 0.5076, 0.85, 0.5076, 0.7951, 0.5076, 0.7951, 0.5076, 0.7951, 0.5076, 0.7951, 0.5076, 0.8674, 0.5725, 0.8674, 0.5799, 0.8674, 0.5799, 0.8674, 0.5725, 0.8299, 0.5076, 0.8225, 0.5076, 0.8225, 0.5076, 0.8299, 0.5076, 0.7951, 0.5076, 0.8025, 0.5076, 0.8025, 0.5076, 0.7951, 0.5076, 0.8674, 0.5799, 0.8674, 0.5725, 0.8674, 0.5725, 0.8674, 0.5799, 0.8299, 0.5076, 0.8299, 0.5076, 0.8299, 0.5076, 0.8299, 0.5076, 0.8674, 0.6074, 0.8674, 0.6, 0.8674, 0.6, 0.8674, 0.6074, 0.8574, 0.5076, 0.8574, 0.5076, 0.8574, 0.5076, 0.8574, 0.5076, 0.8674, 0.5176, 0.8674, 0.5176, 0.8674, 0.5176, 0.8674, 0.5176, 0.8574, 0.5076, 0.85, 0.5076, 0.85, 0.5076, 0.8574, 0.5076, 0.8674, 0.525, 0.8674, 0.525, 0.8674, 0.525, 0.8674, 0.525, 0.8674, 0.6, 0.8674, 0.6074, 0.8674, 0.6074, 0.8674, 0.6, 0.8674, 0.525, 0.8674, 0.5176, 0.8674, 0.5176, 0.8674, 0.525, 0.8674, 0.6, 0.8674, 0.6, 0.8674, 0.6, 0.8674, 0.6, 0.8674, 0.5725, 0.8674, 0.5799, 0.8674, 0.5799, 0.8674, 0.5725, 0.8674, 0.6074, 0.8674, 0.6074, 0.8674, 0.6074, 0.8674, 0.6074, 0.8674, 0.5725, 0.8674, 0.5725, 0.8674, 0.5725, 0.8674, 0.5725, 0.8225, 0.5076, 0.8299, 0.5076, 0.8299, 0.5076, 0.8225, 0.5076, 0.8674, 0.6074, 0.8674, 0.6, 0.8674, 0.6, 0.8674, 0.6074, 0.8674, 0.5799, 0.8674, 0.5799, 0.8674, 0.5799, 0.8674, 0.5799, 0.8225, 0.5076, 0.8225, 0.5076, 0.8225, 0.5076, 0.8225, 0.5076, 0.8674, 0.5799, 0.8674, 0.5725, 0.8674, 0.5725, 0.8674, 0.5799, 0.8299, 0.5076, 0.8299, 0.5076, 0.8299, 0.5076, 0.8299, 0.5076, 0.7676, 0.5076, 0.775, 0.5076, 0.775, 0.5076, 0.7676, 0.5076, 0.8299, 0.5076, 0.8225, 0.5076, 0.8225, 0.5076, 0.8299, 0.5076, 0.7676, 0.5076, 0.7676, 0.5076, 0.7676, 0.5076, 0.7676, 0.5076, 0.8674, 0.5176, 0.8674, 0.525, 0.8674, 0.525, 0.8674, 0.5176, 0.775, 0.5076, 0.775, 0.5076, 0.775, 0.5076, 0.775, 0.5076, 0.8674, 0.5176, 0.8674, 0.5176, 0.8674, 0.5176, 0.8674, 0.5176, 0.775, 0.5076, 0.7676, 0.5076, 0.7676, 0.5076, 0.775, 0.5076, 0.8674, 0.525, 0.8674, 0.525, 0.8674, 0.525, 0.8674, 0.525, 0.7951, 0.5076, 0.8025, 0.5076, 0.8025, 0.5076, 0.7951, 0.5076, 0.8674, 0.525, 0.8674, 0.5176, 0.8674, 0.5176, 0.8674, 0.525, 0.7951, 0.5076, 0.7951, 0.5076, 0.7951, 0.5076, 0.7951, 0.5076, 0.8674, 0.5725, 0.8674, 0.5799, 0.8674, 0.5799, 0.8674, 0.5725, 0.8025, 0.5076, 0.8025, 0.5076, 0.8025, 0.5076, 0.8025, 0.5076, 0.8674, 0.5725, 0.8674, 0.5725, 0.8674, 0.5725, 0.8674, 0.5725, 0.85, 0.5076, 0.8574, 0.5076, 0.8574, 0.5076, 0.85, 0.5076, 0.8025, 0.5076, 0.7951, 0.5076, 0.7951, 0.5076, 0.8025, 0.5076, 0.8674, 0.5799, 0.8674, 0.5799, 0.8674, 0.5799, 0.8674, 0.5799, 0.85, 0.5076, 0.85, 0.5076, 0.85, 0.5076, 0.85, 0.5076, 0.8674, 0.5799, 0.8674, 0.5725, 0.8674, 0.5725, 0.8674, 0.5799, 0.8574, 0.5076, 0.8574, 0.5076, 0.8574, 0.5076, 0.8574, 0.5076, 0.7676, 0.5076, 0.775, 0.5076, 0.775, 0.5076, 0.7676, 0.5076, 0.8574, 0.5076, 0.85, 0.5076, 0.85, 0.5076, 0.8574, 0.5076, 0.7676, 0.5076, 0.7676, 0.5076, 0.7676, 0.5076, 0.7676, 0.5076, 0.8674, 0.5451, 0.8674, 0.5525, 0.8674, 0.5525, 0.8674, 0.5451, 0.775, 0.5076, 0.775, 0.5076, 0.775, 0.5076, 0.775, 0.5076, 0.8674, 0.5451, 0.8674, 0.5451, 0.8674, 0.5451, 0.8674, 0.5451, 0.775, 0.5076, 0.7676, 0.5076, 0.7676, 0.5076, 0.775, 0.5076, 0.8674, 0.5525, 0.8674, 0.5525, 0.8674, 0.5525, 0.8674, 0.5525, 0.7951, 0.5076, 0.8025, 0.5076, 0.8025, 0.5076, 0.7951, 0.5076, 0.8674, 0.5525, 0.8674, 0.5451, 0.8674, 0.5451, 0.8674, 0.5525, 0.7951, 0.5076, 0.7951, 0.5076, 0.7951, 0.5076, 0.7951, 0.5076, 0.8674, 0.6, 0.8674, 0.6074, 0.8674, 0.6074, 0.8674, 0.6, 0.8025, 0.5076, 0.8025, 0.5076, 0.8025, 0.5076, 0.8025, 0.5076, 0.8674, 0.6, 0.8674, 0.6, 0.8674, 0.6, 0.8674, 0.6, 0.8025, 0.5076, 0.7951, 0.5076, 0.7951, 0.5076, 0.8025, 0.5076, 0.8674, 0.6074, 0.8674, 0.6074, 0.8674, 0.6074, 0.8674, 0.6074, 0.85, 0.5076, 0.8574, 0.5076, 0.8574, 0.5076, 0.85, 0.5076, 0.8674, 0.6074, 0.8674, 0.6, 0.8674, 0.6, 0.8674, 0.6074, 0.85, 0.5076, 0.85, 0.5076, 0.85, 0.5076, 0.85, 0.5076, 0.7951, 0.5076, 0.8025, 0.5076, 0.8025, 0.5076, 0.7951, 0.5076, 0.8574, 0.5076, 0.8574, 0.5076, 0.8574, 0.5076, 0.8574, 0.5076, 0.7951, 0.5076, 0.7951, 0.5076, 0.7951, 0.5076, 0.7951, 0.5076, 0.8674, 0.5725, 0.8674, 0.5799, 0.8674, 0.5799, 0.8674, 0.5725, 0.8574, 0.5076, 0.85, 0.5076, 0.85, 0.5076, 0.8574, 0.5076, 0.8025, 0.5076, 0.8025, 0.5076, 0.8025, 0.5076, 0.8025, 0.5076, 0.8674, 0.5725, 0.8674, 0.5725, 0.8674, 0.5725, 0.8674, 0.5725, 0.8025, 0.5076, 0.7951, 0.5076, 0.7951, 0.5076, 0.8025, 0.5076, 0.8674, 0.5799, 0.8674, 0.5799, 0.8674, 0.5799, 0.8674, 0.5799, 0.85, 0.5076, 0.8574, 0.5076, 0.8574, 0.5076, 0.85, 0.5076, 0.8674, 0.5799, 0.8674, 0.5725, 0.8674, 0.5725, 0.8674, 0.5799, 0.85, 0.5076, 0.85, 0.5076, 0.85, 0.5076, 0.85, 0.5076, 0.8674, 0.5176, 0.8674, 0.525, 0.8674, 0.525, 0.8674, 0.5176, 0.8574, 0.5076, 0.8574, 0.5076, 0.8574, 0.5076, 0.8574, 0.5076, 0.8674, 0.5176, 0.8674, 0.5176, 0.8674, 0.5176, 0.8674, 0.5176, 0.8574, 0.5076, 0.85, 0.5076, 0.85, 0.5076, 0.8574, 0.5076, 0.8674, 0.525, 0.8674, 0.525, 0.8674, 0.525, 0.8674, 0.525, 0.8674, 0.6, 0.8674, 0.6074, 0.8674, 0.6074, 0.8674, 0.6, 0.8674, 0.525, 0.8674, 0.5176, 0.8674, 0.5176, 0.8674, 0.525, 0.8674, 0.6, 0.8674, 0.6, 0.8674, 0.6, 0.8674, 0.6, 0.7676, 0.5076, 0.775, 0.5076, 0.775, 0.5076, 0.7676, 0.5076, 0.8674, 0.6074, 0.8674, 0.6074, 0.8674, 0.6074, 0.8674, 0.6074, 0.7676, 0.5076, 0.7676, 0.5076, 0.7676, 0.5076, 0.7676, 0.5076, 0.8674, 0.5725, 0.8674, 0.5799, 0.8674, 0.5799, 0.8674, 0.5725, 0.8674, 0.6074, 0.8674, 0.6, 0.8674, 0.6, 0.8674, 0.6074, 0.775, 0.5076, 0.775, 0.5076, 0.775, 0.5076, 0.775, 0.5076, 0.8674, 0.5725, 0.8674, 0.5725, 0.8674, 0.5725, 0.8674, 0.5725, 0.775, 0.5076, 0.7676, 0.5076, 0.7676, 0.5076, 0.775, 0.5076, 0.8674, 0.5799, 0.8674, 0.5799, 0.8674, 0.5799, 0.8674, 0.5799, 0.8225, 0.5076, 0.8299, 0.5076, 0.8299, 0.5076, 0.8225, 0.5076, 0.8674, 0.5799, 0.8674, 0.5725, 0.8674, 0.5725, 0.8674, 0.5799, 0.8225, 0.5076, 0.8225, 0.5076, 0.8225, 0.5076, 0.8225, 0.5076, 0.8674, 0.5176, 0.8674, 0.525, 0.8674, 0.525, 0.8674, 0.5176, 0.8299, 0.5076, 0.8299, 0.5076, 0.8299, 0.5076, 0.8299, 0.5076, 0.8674, 0.5176, 0.8674, 0.5176, 0.8674, 0.5176, 0.8674, 0.5176, 0.8299, 0.5076, 0.8225, 0.5076, 0.8225, 0.5076, 0.8299, 0.5076, 0.8674, 0.525, 0.8674, 0.525, 0.8674, 0.525, 0.8674, 0.525, 0.8674, 0.5451, 0.8674, 0.5525, 0.8674, 0.5525, 0.8674, 0.5451, 0.8674, 0.525, 0.8674, 0.5176, 0.8674, 0.5176, 0.8674, 0.525, 0.8674, 0.5451, 0.8674, 0.5451, 0.8674, 0.5451, 0.8674, 0.5451, 0.7676, 0.5076, 0.775, 0.5076, 0.775, 0.5076, 0.7676, 0.5076, 0.85, 0.5076, 0.8574, 0.5076, 0.8574, 0.5076, 0.85, 0.5076, 0.8674, 0.6, 0.8674, 0.6074, 0.8674, 0.6074, 0.8674, 0.6, 0.8674, 0.5451, 0.8674, 0.5525, 0.8674, 0.5525, 0.8674, 0.5451, 0.8674, 0.5451, 0.8674, 0.5525, 0.8674, 0.5525, 0.8674, 0.5451, 0.8674, 0.6, 0.8674, 0.6074, 0.8674, 0.6074, 0.8674, 0.6, 0.7951, 0.5076, 0.8025, 0.5076, 0.8025, 0.5076, 0.7951, 0.5076, 0.7951, 0.5076, 0.8025, 0.5076, 0.8025, 0.5076, 0.7951, 0.5076, 0.85, 0.5076, 0.8574, 0.5076, 0.8574, 0.5076, 0.85, 0.5076, 0.8225, 0.5076, 0.8299, 0.5076, 0.8299, 0.5076, 0.8225, 0.5076, 0.8225, 0.5076, 0.8299, 0.5076, 0.8299, 0.5076, 0.8225, 0.5076, 0.85, 0.5076, 0.8574, 0.5076, 0.8574, 0.5076, 0.85, 0.5076, 0.7676, 0.5076, 0.775, 0.5076, 0.775, 0.5076, 0.7676, 0.5076, 0.7676, 0.5076, 0.775, 0.5076, 0.775, 0.5076, 0.7676, 0.5076, 0.7951, 0.5076, 0.8025, 0.5076, 0.8025, 0.5076, 0.7951, 0.5076, 0.7676, 0.5076, 0.775, 0.5076, 0.775, 0.5076, 0.7676, 0.5076, 0.7676, 0.5076, 0.775, 0.5076, 0.775, 0.5076, 0.7676, 0.5076, 0.7951, 0.5076, 0.8025, 0.5076, 0.8025, 0.5076, 0.7951, 0.5076, 0.8674, 0.5725, 0.8674, 0.5799, 0.8674, 0.5799, 0.8674, 0.5725, 0.8674, 0.5725, 0.8674, 0.5799, 0.8674, 0.5799, 0.8674, 0.5725, 0.8674, 0.6, 0.8674, 0.6074, 0.8674, 0.6074, 0.8674, 0.6, 0.8674, 0.5176, 0.8674, 0.525, 0.8674, 0.525, 0.8674, 0.5176, 0.8674, 0.5176, 0.8674, 0.525, 0.8674, 0.525, 0.8674, 0.5176, 0.8674, 0.5451, 0.8674, 0.5525, 0.8674, 0.5525, 0.8674, 0.5451, 0.8674, 0.5176, 0.8674, 0.525, 0.8674, 0.525, 0.8674, 0.5176, 0.8674, 0.5176, 0.8674, 0.525, 0.8674, 0.525, 0.8674, 0.5176, 0.8674, 0.5451, 0.8674, 0.5525, 0.8674, 0.5525, 0.8674, 0.5451, 0.8674, 0.5725, 0.8674, 0.5799, 0.8674, 0.5799, 0.8674, 0.5725, 0.8674, 0.5725, 0.8674, 0.5799, 0.8674, 0.5799, 0.8674, 0.5725, 0.8674, 0.6, 0.8674, 0.6074, 0.8674, 0.6074, 0.8674, 0.6, 0.8225, 0.5076, 0.8299, 0.5076, 0.8299, 0.5076, 0.8225, 0.5076, 0.8225, 0.5076, 0.8299, 0.5076, 0.8299, 0.5076, 0.8225, 0.5076, 0.85, 0.5076, 0.8574, 0.5076, 0.8574, 0.5076, 0.85, 0.5076, 0.8225, 0.5076, 0.8299, 0.5076, 0.8299, 0.5076, 0.8225, 0.5076, 0.8674, 0.5176, 0.8674, 0.525, 0.8674, 0.525, 0.8674, 0.5176, 0.8225, 0.5076, 0.8225, 0.5076, 0.8225, 0.5076, 0.8225, 0.5076, 0.8674, 0.5176, 0.8674, 0.5176, 0.8674, 0.5176, 0.8674, 0.5176, 0.8299, 0.5076, 0.8299, 0.5076, 0.8299, 0.5076, 0.8299, 0.5076, 0.8674, 0.525, 0.8674, 0.525, 0.8674, 0.525, 0.8674, 0.525, 0.8299, 0.5076, 0.8225, 0.5076, 0.8225, 0.5076, 0.8299, 0.5076, 0.8674, 0.525, 0.8674, 0.5176, 0.8674, 0.5176, 0.8674, 0.525, 0.8225, 0.5076, 0.8299, 0.5076, 0.8299, 0.5076, 0.8225, 0.5076, 0.8674, 0.5451, 0.8674, 0.5525, 0.8674, 0.5525, 0.8674, 0.5451, 0.8225, 0.5076, 0.8225, 0.5076, 0.8225, 0.5076, 0.8225, 0.5076, 0.8674, 0.5451, 0.8674, 0.5451, 0.8674, 0.5451, 0.8674, 0.5451, 0.8299, 0.5076, 0.8299, 0.5076, 0.8299, 0.5076, 0.8299, 0.5076, 0.8674, 0.5525, 0.8674, 0.5525, 0.8674, 0.5525, 0.8674, 0.5525, 0.8299, 0.5076, 0.8225, 0.5076, 0.8225, 0.5076, 0.8299, 0.5076, 0.8674, 0.5525, 0.8674, 0.5451, 0.8674, 0.5451, 0.8674, 0.5525, 0.85, 0.5076, 0.8574, 0.5076, 0.8574, 0.5076, 0.85, 0.5076, 0.8674, 0.5176, 0.8674, 0.525, 0.8674, 0.525, 0.8674, 0.5176, 0.85, 0.5076, 0.85, 0.5076, 0.85, 0.5076, 0.85, 0.5076, 0.8674, 0.5176, 0.8674, 0.5176, 0.8674, 0.5176, 0.8674, 0.5176, 0.8574, 0.5076, 0.8574, 0.5076, 0.8574, 0.5076, 0.8574, 0.5076, 0.8674, 0.525, 0.8674, 0.525, 0.8674, 0.525, 0.8674, 0.525, 0.8574, 0.5076, 0.85, 0.5076, 0.85, 0.5076, 0.8574, 0.5076, 0.8674, 0.525, 0.8674, 0.5176, 0.8674, 0.5176, 0.8674, 0.525, 0.7676, 0.5076, 0.775, 0.5076, 0.775, 0.5076, 0.7676, 0.5076, 0.8674, 0.5176, 0.8674, 0.525, 0.8674, 0.525, 0.8674, 0.5176, 0.7676, 0.5076, 0.7676, 0.5076, 0.7676, 0.5076, 0.7676, 0.5076, 0.8674, 0.5176, 0.8674, 0.5176, 0.8674, 0.5176, 0.8674, 0.5176, 0.775, 0.5076, 0.775, 0.5076, 0.775, 0.5076, 0.775, 0.5076, 0.8674, 0.525, 0.8674, 0.525, 0.8674, 0.525, 0.8674, 0.525, 0.775, 0.5076, 0.7676, 0.5076, 0.7676, 0.5076, 0.775, 0.5076, 0.8674, 0.525, 0.8674, 0.5176, 0.8674, 0.5176, 0.8674, 0.525, 0.7676, 0.5076, 0.775, 0.5076, 0.775, 0.5076, 0.7676, 0.5076, 0.8674, 0.5451, 0.8674, 0.5525, 0.8674, 0.5525, 0.8674, 0.5451, 0.7676, 0.5076, 0.7676, 0.5076, 0.7676, 0.5076, 0.7676, 0.5076, 0.8674, 0.5451, 0.8674, 0.5451, 0.8674, 0.5451, 0.8674, 0.5451, 0.775, 0.5076, 0.775, 0.5076, 0.775, 0.5076, 0.775, 0.5076, 0.8674, 0.5525, 0.8674, 0.5525, 0.8674, 0.5525, 0.8674, 0.5525, 0.775, 0.5076, 0.7676, 0.5076, 0.7676, 0.5076, 0.775, 0.5076, 0.85, 0.5076, 0.8574, 0.5076, 0.8574, 0.5076, 0.85, 0.5076, 0.8674, 0.5525, 0.8674, 0.5451, 0.8674, 0.5451, 0.8674, 0.5525, 0.7951, 0.5076, 0.8025, 0.5076, 0.8025, 0.5076, 0.7951, 0.5076, 0.85, 0.5076, 0.85, 0.5076, 0.85, 0.5076, 0.85, 0.5076, 0.8674, 0.5725, 0.8674, 0.5799, 0.8674, 0.5799, 0.8674, 0.5725, 0.7951, 0.5076, 0.7951, 0.5076, 0.7951, 0.5076, 0.7951, 0.5076, 0.8574, 0.5076, 0.8574, 0.5076, 0.8574, 0.5076, 0.8574, 0.5076, 0.8674, 0.5725, 0.8674, 0.5725, 0.8674, 0.5725, 0.8674, 0.5725, 0.8025, 0.5076, 0.8025, 0.5076, 0.8025, 0.5076, 0.8025, 0.5076, 0.8574, 0.5076, 0.85, 0.5076, 0.85, 0.5076, 0.8574, 0.5076, 0.8674, 0.5799, 0.8674, 0.5799, 0.8674, 0.5799, 0.8674, 0.5799, 0.8025, 0.5076, 0.7951, 0.5076, 0.7951, 0.5076, 0.8025, 0.5076, 0.8674, 0.6, 0.8674, 0.6074, 0.8674, 0.6074, 0.8674, 0.6, 0.8674, 0.5799, 0.8674, 0.5725, 0.8674, 0.5725, 0.8674, 0.5799, 0.7676, 0.5076, 0.775, 0.5076, 0.775, 0.5076, 0.7676, 0.5076, 0.8674, 0.6, 0.8674, 0.6, 0.8674, 0.6, 0.8674, 0.6, 0.8674, 0.5725, 0.8674, 0.5799, 0.8674, 0.5799, 0.8674, 0.5725, 0.7676, 0.5076, 0.7676, 0.5076, 0.7676, 0.5076, 0.7676, 0.5076, 0.8674, 0.6074, 0.8674, 0.6074, 0.8674, 0.6074, 0.8674, 0.6074, 0.8674, 0.5725, 0.8674, 0.5725, 0.8674, 0.5725, 0.8674, 0.5725, 0.775, 0.5076, 0.775, 0.5076, 0.775, 0.5076, 0.775, 0.5076, 0.8674, 0.6074, 0.8674, 0.6, 0.8674, 0.6, 0.8674, 0.6074, 0.8674, 0.5799, 0.8674, 0.5799, 0.8674, 0.5799, 0.8674, 0.5799, 0.775, 0.5076, 0.7676, 0.5076, 0.7676, 0.5076, 0.775, 0.5076, 0.8674, 0.5451, 0.8674, 0.5525, 0.8674, 0.5525, 0.8674, 0.5451, 0.8674, 0.5799, 0.8674, 0.5725, 0.8674, 0.5725, 0.8674, 0.5799, 0.7676, 0.5076, 0.775, 0.5076, 0.775, 0.5076, 0.7676, 0.5076, 0.8674, 0.5451, 0.8674, 0.5451, 0.8674, 0.5451, 0.8674, 0.5451, 0.8674, 0.6, 0.8674, 0.6074, 0.8674, 0.6074, 0.8674, 0.6, 0.7676, 0.5076, 0.7676, 0.5076, 0.7676, 0.5076, 0.7676, 0.5076, 0.8674, 0.5525, 0.8674, 0.5525, 0.8674, 0.5525, 0.8674, 0.5525, 0.8674, 0.6, 0.8674, 0.6, 0.8674, 0.6, 0.8674, 0.6, 0.775, 0.5076, 0.775, 0.5076, 0.775, 0.5076, 0.775, 0.5076, 0.8674, 0.5525, 0.8674, 0.5451, 0.8674, 0.5451, 0.8674, 0.5525, 0.8674, 0.6074, 0.8674, 0.6074, 0.8674, 0.6074, 0.8674, 0.6074, 0.775, 0.5076, 0.7676, 0.5076, 0.7676, 0.5076, 0.775, 0.5076, 0.8674, 0.5451, 0.8674, 0.5525, 0.8674, 0.5525, 0.8674, 0.5451, 0.8674, 0.6074, 0.8674, 0.6, 0.8674, 0.6, 0.8674, 0.6074, 0.7951, 0.5076, 0.8025, 0.5076, 0.8025, 0.5076, 0.7951, 0.5076, 0.8674, 0.5451, 0.8674, 0.5451, 0.8674, 0.5451, 0.8674, 0.5451, 0.8225, 0.5076, 0.8299, 0.5076, 0.8299, 0.5076, 0.8225, 0.5076, 0.7951, 0.5076, 0.7951, 0.5076, 0.7951, 0.5076, 0.7951, 0.5076, 0.8674, 0.5525, 0.8674, 0.5525, 0.8674, 0.5525, 0.8674, 0.5525, 0.8225, 0.5076, 0.8225, 0.5076, 0.8225, 0.5076, 0.8225, 0.5076, 0.8025, 0.5076, 0.8025, 0.5076, 0.8025, 0.5076, 0.8025, 0.5076, 0.8674, 0.5525, 0.8674, 0.5451, 0.8674, 0.5451, 0.8674, 0.5525, 0.8299, 0.5076, 0.8299, 0.5076, 0.8299, 0.5076, 0.8299, 0.5076, 0.8025, 0.5076, 0.7951, 0.5076, 0.7951, 0.5076, 0.8025, 0.5076, 0.8674, 0.6, 0.8674, 0.6074, 0.8674, 0.6074, 0.8674, 0.6, 0.8299, 0.5076, 0.8225, 0.5076, 0.8225, 0.5076, 0.8299, 0.5076, 0.8674, 0.5725, 0.8674, 0.5799, 0.8674, 0.5799, 0.8674, 0.5725, 0.8674, 0.6, 0.8674, 0.6, 0.8674, 0.6, 0.8674, 0.6, 0.8225, 0.5076, 0.8299, 0.5076, 0.8299, 0.5076, 0.8225, 0.5076, 0.8674, 0.5725, 0.8674, 0.5725, 0.8674, 0.5725, 0.8674, 0.5725, 0.8674, 0.6074, 0.8674, 0.6074, 0.8674, 0.6074, 0.8674, 0.6074, 0.8225, 0.5076, 0.8225, 0.5076, 0.8225, 0.5076, 0.8225, 0.5076, 0.8674, 0.5799, 0.8674, 0.5799, 0.8674, 0.5799, 0.8674, 0.5799, 0.6702, 0.7048, 0.6702, 0.6702, 0.6702, 0.6702, 0.6702, 0.7048, 0.6702, 0.7048, 0.6702, 0.6702, 0.6702, 0.6702, 0.6702, 0.7048, 0.6702, 0.7048, 0.6702, 0.7048, 0.6702, 0.7048, 0.6702, 0.7048, 0.6702, 0.6702, 0.6702, 0.7048, 0.6702, 0.7048, 0.6702, 0.6702, 0.6702, 0.7048, 0.6702, 0.7048, 0.6702, 0.7048, 0.6702, 0.7048, 0.6702, 0.6702, 0.6702, 0.7048, 0.6702, 0.7048, 0.6702, 0.6702, 0.6702, 0.6702, 0.6702, 0.6702, 0.6702, 0.6702, 0.6702, 0.6702, 0.6702, 0.7048, 0.6702, 0.6702, 0.6702, 0.6815, 0.6702, 0.6935, 0.6702, 0.6702, 0.6702, 0.6702, 0.6702, 0.6815, 0.6702, 0.6815, 0.6702, 0.6702, 0.6702, 0.7048, 0.6702, 0.6935, 0.6702, 0.6815, 0.6702, 0.7048, 0.6702, 0.7048, 0.6702, 0.6935, 0.6702, 0.6935])
me_cube_001.update()
me_cube_002 = bpy.data.meshes.new('Cube.002')
me_cube_002.from_pydata([(0.5898, -0.531, 1.441), (0.5898, -0.469, 1.441), (0.5898, -0.469, 1.944), (0.5898, -0.531, 1.944), (1.188, -0.469, 1.861), (1.188, -0.531, 1.861), (1.188, -0.531, 1.944), (1.188, -0.469, 1.944)], [], [(1, 2, 7, 4), (5, 4, 7, 6), (0, 1, 4, 5), (2, 3, 6, 7), (3, 0, 5, 6)])
_uv = me_cube_002.uv_layers.new(name='UVMap')
_uv.uv.foreach_set('vector', [0.6702, 0.6815, 0.6702, 0.6815, 0.6702, 0.6815, 0.6702, 0.6815, 0.6702, 0.6935, 0.6702, 0.6815, 0.6702, 0.6815, 0.6702, 0.6935, 0.6702, 0.6935, 0.6702, 0.6815, 0.6702, 0.6815, 0.6702, 0.6935, 0.6702, 0.6815, 0.6702, 0.6935, 0.6702, 0.6935, 0.6702, 0.6815, 0.6702, 0.6935, 0.6702, 0.6935, 0.6702, 0.6935, 0.6702, 0.6935])
me_cube_002.update()
me_cube_003 = bpy.data.meshes.new('Cube.003')
me_cube_003.from_pydata([(-0.3619, -0.3619, 0.07809), (-0.6381, -0.3619, 0.07809), (-0.6381, -0.6381, 0.07809), (-0.3619, -0.6381, 0.07809), (0.6381, -0.3619, 0.07809), (0.3619, -0.3619, 0.07809), (0.3619, -0.6381, 0.07809), (0.6381, -0.6381, 0.07809), (0.6381, 0.6381, 0.07809), (0.3619, 0.6381, 0.07809), (0.3619, 0.3619, 0.07809), (0.6381, 0.3619, 0.07809), (-0.6381, -0.6213, 0.7175), (-0.3619, -0.6213, 0.7175), (-0.3619, -0.8975, 0.7175), (-0.6381, -0.8975, 0.7175), (0.4102, -0.4102, 0.7175), (0.5898, -0.4102, 0.7175), (0.5898, -0.5898, 0.7175), (0.4102, -0.5898, 0.7175), (0.3619, 0.6381, 0.7175), (0.6381, 0.6381, 0.7175), (0.6381, 0.3619, 0.7175), (0.3619, 0.3619, 0.7175), (0.4102, -0.4102, 1.78), (0.5898, -0.4102, 1.78), (0.5898, -0.5898, 1.78), (0.4102, -0.5898, 1.78), (-0.4065, 0.8038, 1.232), (-0.2085, 0.8038, 1.232), (-0.2085, 0.6058, 1.232), (-0.4065, 0.6058, 1.232), (-0.4065, 0.8038, 1.921), (-0.2085, 0.8038, 1.921), (-0.2085, 0.6058, 1.921), (-0.4065, 0.6058, 1.921), (0.7995, -0.4129, -0.192), (0.4129, -0.4129, -0.192), (0.4129, -0.7995, -0.192), (0.7995, -0.7995, -0.192), (-0.4129, -0.4129, -0.192), (-0.7995, -0.4129, -0.192), (-0.7995, -0.7995, -0.192), (-0.4129, -0.7995, -0.192), (-0.4129, 0.7995, -0.192), (-0.7995, 0.7995, -0.192), (-0.7995, 0.4129, -0.192), (-0.4129, 0.4129, -0.192), (0.7995, 0.7995, -0.192), (0.4129, 0.7995, -0.192), (0.4129, 0.4129, -0.192), (0.7995, 0.4129, -0.192), (0.7995, -0.4129, -1.273), (0.4129, -0.4129, -1.273), (0.4129, -0.7995, -1.273), (0.7995, -0.7995, -1.273), (-0.4129, -0.4129, -1.273), (-0.7995, -0.4129, -1.273), (-0.7995, -0.7995, -1.273), (-0.4129, -0.7995, -1.273), (-0.4129, 0.7995, -1.273), (-0.7995, 0.7995, -1.273), (-0.7995, 0.4129, -1.273), (-0.4129, 0.4129, -1.273), (0.7995, 0.7995, -1.273), (0.4129, 0.7995, -1.273), (0.4129, 0.4129, -1.273), (0.7995, 0.4129, -1.273)], [], [(0, 1, 12, 13), (11, 8, 21, 22), (5, 6, 19, 16), (16, 19, 27, 24), (6, 7, 18, 19), (3, 0, 13, 14), (4, 5, 16, 17), (10, 11, 22, 23), (1, 2, 15, 12), (7, 4, 17, 18), (8, 9, 20, 21), (2, 3, 14, 15), (17, 16, 24, 25), (19, 18, 26, 27), (18, 17, 25, 26), (28, 31, 35, 32), (29, 28, 32, 33), (31, 30, 34, 35), (30, 29, 33, 34), (36, 39, 55, 52), (49, 48, 64, 65), (43, 42, 58, 59), (48, 51, 67, 64), (61, 60, 63, 62), (57, 56, 59, 58), (65, 64, 67, 66), (53, 52, 55, 54), (37, 36, 52, 53), (42, 41, 57, 58), (51, 50, 66, 67), (39, 38, 54, 55), (45, 44, 60, 61), (50, 49, 65, 66), (44, 47, 63, 60), (38, 37, 53, 54), (47, 46, 62, 63), (41, 40, 56, 57), (46, 45, 61, 62), (40, 43, 59, 56)])
_uv = me_cube_003.uv_layers.new(name='UVMap')
_uv.uv.foreach_set('vector', [0.7952, 0.6702, 0.8298, 0.6702, 0.8298, 0.6702, 0.7952, 0.6702, 0.6702, 0.5798, 0.6702, 0.5452, 0.6702, 0.5452, 0.6702, 0.5798, 0.7048, 0.6702, 0.7048, 0.7048, 0.7048, 0.7048, 0.7048, 0.6702, 0.7048, 0.6702, 0.7048, 0.7048, 0.7048, 0.7048, 0.7048, 0.6702, 0.7048, 0.7048, 0.6702, 0.7048, 0.6702, 0.7048, 0.7048, 0.7048, 0.7952, 0.7048, 0.7952, 0.6702, 0.7952, 0.6702, 0.7952, 0.7048, 0.6702, 0.6702, 0.7048, 0.6702, 0.7048, 0.6702, 0.6702, 0.6702, 0.7048, 0.5798, 0.6702, 0.5798, 0.6702, 0.5798, 0.7048, 0.5798, 0.8298, 0.6702, 0.8298, 0.7048, 0.8298, 0.7048, 0.8298, 0.6702, 0.6702, 0.7048, 0.6702, 0.6702, 0.6702, 0.6702, 0.6702, 0.7048, 0.6702, 0.5452, 0.7048, 0.5452, 0.7048, 0.5452, 0.6702, 0.5452, 0.8298, 0.7048, 0.7952, 0.7048, 0.7952, 0.7048, 0.8298, 0.7048, 0.6702, 0.6702, 0.7048, 0.6702, 0.7048, 0.6702, 0.6702, 0.6702, 0.7048, 0.7048, 0.6702, 0.7048, 0.6702, 0.7048, 0.7048, 0.7048, 0.6702, 0.7048, 0.6702, 0.6702, 0.6702, 0.6702, 0.6702, 0.7048, 0.8674, 0.5076, 0.8674, 0.6174, 0.8674, 0.6174, 0.8674, 0.5076, 0.7576, 0.5076, 0.8674, 0.5076, 0.8674, 0.5076, 0.7576, 0.5076, 0.8674, 0.6174, 0.7576, 0.6174, 0.7576, 0.6174, 0.8674, 0.6174, 0.7576, 0.6174, 0.7576, 0.5076, 0.7576, 0.5076, 0.7576, 0.6174, 0.3324, 0.6676, 0.3324, 0.7074, 0.3324, 0.7074, 0.3324, 0.6676, 0.2926, 0.5426, 0.3324, 0.5426, 0.3324, 0.5426, 0.2926, 0.5426, 0.2074, 0.7074, 0.1676, 0.7074, 0.1676, 0.7074, 0.2074, 0.7074, 0.3324, 0.5426, 0.3324, 0.5824, 0.3324, 0.5824, 0.3324, 0.5426, 0.1676, 0.5426, 0.2074, 0.5426, 0.2074, 0.5824, 0.1676, 0.5824, 0.1676, 0.6676, 0.2074, 0.6676, 0.2074, 0.7074, 0.1676, 0.7074, 0.2926, 0.5426, 0.3324, 0.5426, 0.3324, 0.5824, 0.2926, 0.5824, 0.2926, 0.6676, 0.3324, 0.6676, 0.3324, 0.7074, 0.2926, 0.7074, 0.2926, 0.6676, 0.3324, 0.6676, 0.3324, 0.6676, 0.2926, 0.6676, 0.1676, 0.7074, 0.1676, 0.6676, 0.1676, 0.6676, 0.1676, 0.7074, 0.3324, 0.5824, 0.2926, 0.5824, 0.2926, 0.5824, 0.3324, 0.5824, 0.3324, 0.7074, 0.2926, 0.7074, 0.2926, 0.7074, 0.3324, 0.7074, 0.1676, 0.5426, 0.2074, 0.5426, 0.2074, 0.5426, 0.1676, 0.5426, 0.2926, 0.5824, 0.2926, 0.5426, 0.2926, 0.5426, 0.2926, 0.5824, 0.2074, 0.5426, 0.2074, 0.5824, 0.2074, 0.5824, 0.2074, 0.5426, 0.2926, 0.7074, 0.2926, 0.6676, 0.2926, 0.6676, 0.2926, 0.7074, 0.2074, 0.5824, 0.1676, 0.5824, 0.1676, 0.5824, 0.2074, 0.5824, 0.1676, 0.6676, 0.2074, 0.6676, 0.2074, 0.6676, 0.1676, 0.6676, 0.1676, 0.5824, 0.1676, 0.5426, 0.1676, 0.5426, 0.1676, 0.5824, 0.2074, 0.6676, 0.2074, 0.7074, 0.2074, 0.7074, 0.2074, 0.6676])
me_cube_003.update()

# ---- objects
ob_cube = bpy.data.objects.new('Cube', me_cube_001)
ob_cube_001 = bpy.data.objects.new('Cube.001', me_cube_002)
ob_cube_002 = bpy.data.objects.new('Cube.002', me_cube_003)

# ---- transforms, parenting, visibility, modifiers, constraints
ob_cube.location = (0.0, 0.0, 1.233)
ob_cube_001.location = (0.0, 0.0, 1.233)
ob_cube_002.location = (0.0, 0.0, 1.233)

# ---- collection membership
col_collection.objects.link(ob_cube)
col_collection.objects.link(ob_cube_001)
col_collection.objects.link(ob_cube_002)

# ---- scene / render settings (as saved in the file)
scene.frame_start = 1; scene.frame_end = 250; scene.frame_set(1)
scene.render.engine = 'BLENDER_EEVEE_NEXT'
scene.cycles.sampling_pattern = 'TABULATED_SOBOL'
scene.eevee.ray_tracing_options.trace_max_roughness = 0.0
bpy.context.view_layer.update()

# ---- added for rendering (the .blend has no active camera and no usable light): camera, sun
cam_auto = bpy.data.cameras.new('AutoCamera')
cam_auto.lens = 50.0
cam_auto.sensor_width = 36.0
cam_auto.clip_end = 1000.0
ob_auto_camera = bpy.data.objects.new('AutoCamera', cam_auto)
scene.collection.objects.link(ob_auto_camera)
ob_auto_camera.location = (4.28395, -5.18686, 4.94376)
ob_auto_camera.rotation_euler = (1.09748, -7.21219e-08, 0.694738)
scene.camera = ob_auto_camera
light_auto_sun = bpy.data.lights.new('AutoSun', 'SUN')
light_auto_sun.energy = 3.0
light_auto_sun.angle = 0.0523599
ob_auto_sun = bpy.data.objects.new('AutoSun', light_auto_sun)
scene.collection.objects.link(ob_auto_sun)
ob_auto_sun.rotation_euler = (0.872665, 0.174533, 0.523599)
bpy.context.view_layer.update()
